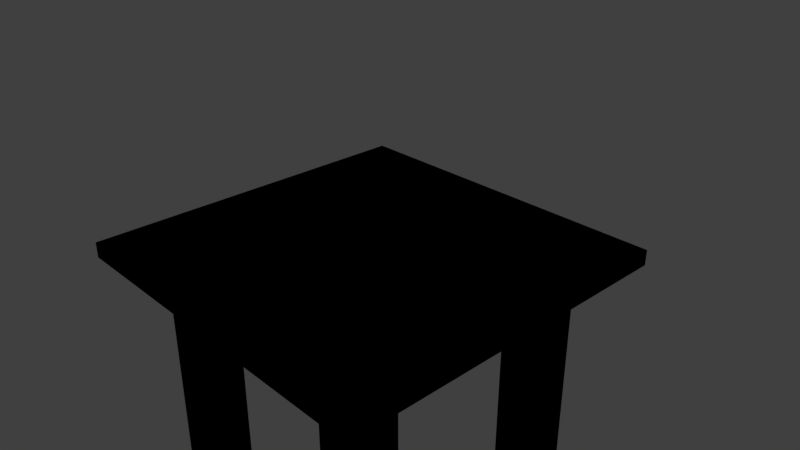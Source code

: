 # Source: scene.blend  (saved by Blender 2.79.0; exported with 4.5.12 LTS)
import bpy
from mathutils import Matrix  # noqa: F401  (used for matrix-valued properties, if any)

bpy.ops.wm.read_factory_settings(use_empty=True)
scene = bpy.context.scene
scene.name = 'Scene'

# ---- collections
col_collection_1 = bpy.data.collections.new('Collection 1'); scene.collection.children.link(col_collection_1)
col_collection_1.hide_render = True
col_collection_1.hide_viewport = True
col_collection_2 = bpy.data.collections.new('Collection 2'); scene.collection.children.link(col_collection_2)

# ---- materials (node trees are filled in below, after node groups)
mat_material_002 = bpy.data.materials.new('Material.002')
mat_material_002.alpha_threshold = 0.0
mat_material_002.use_transparent_shadow = False
mat_material_002.roughness = 0.5

# ---- material node trees

# ---- world
world_world = bpy.data.worlds.new('World'); scene.world = world_world
world_world.color = (0.05088, 0.05088, 0.05088)
world_world.use_sun_shadow = False
world_world.sun_shadow_jitter_overblur = 0.0
world_world.cycles.sampling_method = 'MANUAL'

# ---- cameras
cam_camera = bpy.data.cameras.new('Camera')
cam_camera.clip_end = 100.0
cam_camera.lens = 35.0
cam_camera.sensor_width = 32.0
cam_camera.sensor_height = 18.0
cam_camera.ortho_scale = 7.314
cam_camera.dof.focus_distance = 0.0
cam_camera.dof.aperture_fstop = 128.0

# ---- lights
light_lamp = bpy.data.lights.new('Lamp', 'POINT')
light_lamp.transmission_factor = 0.0
light_lamp.cutoff_distance = 30.0
light_lamp.energy = 100.0
light_lamp.shadow_buffer_clip_start = 1.001
light_lamp.shadow_soft_size = 0.1
light_lamp.shadow_maximum_resolution = 0.006
light_lamp.use_absolute_resolution = True

# ---- meshes
me_torus_001 = bpy.data.meshes.new('Torus.001')
me_torus_001.from_pydata([(1.55, 0.0, 0.0), (1.476, 0.0, 0.275), (1.275, 0.0, 0.4763), (1.0, 0.0, 0.55), (0.725, 0.0, 0.4763), (0.5237, 0.0, 0.275), (0.45, 0.0, 6.736e-17), (1.537, 0.2023, 0.0), (1.464, 0.1927, 0.275), (1.264, 0.1664, 0.4763), (0.9914, 0.1305, 0.55), (0.7188, 0.09463, 0.4763), (0.5192, 0.06835, 0.275), (0.4462, 0.05874, 6.736e-17), (1.497, 0.4012, 0.0), (1.426, 0.3821, 0.275), (1.232, 0.33, 0.4763), (0.9659, 0.2588, 0.55), (0.7003, 0.1876, 0.4763), (0.5058, 0.1355, 0.275), (0.4347, 0.1165, 6.736e-17), (1.432, 0.5932, 0.0), (1.364, 0.565, 0.275), (1.178, 0.4879, 0.4763), (0.9239, 0.3827, 0.55), (0.6698, 0.2774, 0.4763), (0.4838, 0.2004, 0.275), (0.4157, 0.1722, 6.736e-17), (1.342, 0.775, 0.0), (1.279, 0.7382, 0.275), (1.104, 0.6375, 0.4763), (0.866, 0.5, 0.55), (0.6279, 0.3625, 0.4763), (0.4535, 0.2618, 0.275), (0.3897, 0.225, 6.736e-17), (1.23, 0.9436, 0.0), (1.171, 0.8987, 0.275), (1.012, 0.7762, 0.4763), (0.7934, 0.6088, 0.55), (0.5752, 0.4414, 0.4763), (0.4155, 0.3188, 0.275), (0.357, 0.2739, 6.736e-17), (1.096, 1.096, 0.0), (1.044, 1.044, 0.275), (0.9016, 0.9016, 0.4763), (0.7071, 0.7071, 0.55), (0.5127, 0.5127, 0.4763), (0.3703, 0.3703, 0.275), (0.3182, 0.3182, 6.736e-17), (0.9436, 1.23, 0.0), (0.8987, 1.171, 0.275), (0.7762, 1.012, 0.4763), (0.6088, 0.7934, 0.55), (0.4414, 0.5752, 0.4763), (0.3188, 0.4155, 0.275), (0.2739, 0.357, 6.736e-17), (0.775, 1.342, 0.0), (0.7382, 1.279, 0.275), (0.6375, 1.104, 0.4763), (0.5, 0.866, 0.55), (0.3625, 0.6279, 0.4763), (0.2618, 0.4535, 0.275), (0.225, 0.3897, 6.736e-17), (0.5932, 1.432, 0.0), (0.565, 1.364, 0.275), (0.4879, 1.178, 0.4763), (0.3827, 0.9239, 0.55), (0.2774, 0.6698, 0.4763), (0.2004, 0.4838, 0.275), (0.1722, 0.4157, 6.736e-17), (0.4012, 1.497, 0.0), (0.3821, 1.426, 0.275), (0.33, 1.232, 0.4763), (0.2588, 0.9659, 0.55), (0.1876, 0.7003, 0.4763), (0.1355, 0.5058, 0.275), (0.1165, 0.4347, 6.736e-17), (0.2023, 1.537, 0.0), (0.1927, 1.464, 0.275), (0.1664, 1.264, 0.4763), (0.1305, 0.9914, 0.55), (0.09463, 0.7188, 0.4763), (0.06835, 0.5192, 0.275), (0.05874, 0.4462, 6.736e-17), (1.17e-07, 1.55, 0.0), (1.115e-07, 1.476, 0.275), (9.626e-08, 1.275, 0.4763), (7.55e-08, 1.0, 0.55), (5.474e-08, 0.725, 0.4763), (3.954e-08, 0.5237, 0.275), (3.397e-08, 0.45, 6.736e-17), (-0.2023, 1.537, 0.0), (-0.1927, 1.464, 0.275), (-0.1664, 1.264, 0.4763), (-0.1305, 0.9914, 0.55), (-0.09463, 0.7188, 0.4763), (-0.06835, 0.5192, 0.275), (-0.05874, 0.4462, 6.736e-17), (-0.4012, 1.497, 0.0), (-0.3821, 1.426, 0.275), (-0.33, 1.232, 0.4763), (-0.2588, 0.9659, 0.55), (-0.1876, 0.7003, 0.4763), (-0.1355, 0.5058, 0.275), (-0.1165, 0.4347, 6.736e-17), (-0.5932, 1.432, 0.0), (-0.565, 1.364, 0.275), (-0.4879, 1.178, 0.4763), (-0.3827, 0.9239, 0.55), (-0.2774, 0.6698, 0.4763), (-0.2004, 0.4838, 0.275), (-0.1722, 0.4157, 6.736e-17), (-0.775, 1.342, 0.0), (-0.7382, 1.279, 0.275), (-0.6375, 1.104, 0.4763), (-0.5, 0.866, 0.55), (-0.3625, 0.6279, 0.4763), (-0.2618, 0.4535, 0.275), (-0.225, 0.3897, 6.736e-17), (-0.9436, 1.23, 0.0), (-0.8987, 1.171, 0.275), (-0.7762, 1.012, 0.4763), (-0.6088, 0.7934, 0.55), (-0.4414, 0.5752, 0.4763), (-0.3188, 0.4155, 0.275), (-0.2739, 0.357, 6.736e-17), (-1.096, 1.096, 0.0), (-1.044, 1.044, 0.275), (-0.9016, 0.9016, 0.4763), (-0.7071, 0.7071, 0.55), (-0.5127, 0.5127, 0.4763), (-0.3703, 0.3703, 0.275), (-0.3182, 0.3182, 6.736e-17), (-1.23, 0.9436, 0.0), (-1.171, 0.8987, 0.275), (-1.012, 0.7762, 0.4763), (-0.7934, 0.6088, 0.55), (-0.5752, 0.4414, 0.4763), (-0.4155, 0.3188, 0.275), (-0.357, 0.2739, 6.736e-17), (-1.342, 0.775, 0.0), (-1.279, 0.7382, 0.275), (-1.104, 0.6375, 0.4763), (-0.866, 0.5, 0.55), (-0.6279, 0.3625, 0.4763), (-0.4535, 0.2618, 0.275), (-0.3897, 0.225, 6.736e-17), (-1.432, 0.5932, 0.0), (-1.364, 0.565, 0.275), (-1.178, 0.4879, 0.4763), (-0.9239, 0.3827, 0.55), (-0.6698, 0.2774, 0.4763), (-0.4838, 0.2004, 0.275), (-0.4157, 0.1722, 6.736e-17), (-1.497, 0.4012, 0.0), (-1.426, 0.3821, 0.275), (-1.232, 0.33, 0.4763), (-0.9659, 0.2588, 0.55), (-0.7003, 0.1876, 0.4763), (-0.5058, 0.1355, 0.275), (-0.4347, 0.1165, 6.736e-17), (-1.537, 0.2023, 0.0), (-1.464, 0.1927, 0.275), (-1.264, 0.1664, 0.4763), (-0.9914, 0.1305, 0.55), (-0.7188, 0.09463, 0.4763), (-0.5192, 0.06835, 0.275), (-0.4462, 0.05874, 6.736e-17), (-1.55, 1.355e-07, 0.0), (-1.476, 1.291e-07, 0.275), (-1.275, 1.115e-07, 0.4763), (-1.0, 8.742e-08, 0.55), (-0.725, 6.338e-08, 0.4763), (-0.5237, 4.578e-08, 0.275), (-0.45, 3.934e-08, 6.736e-17), (-1.537, -0.2023, 0.0), (-1.464, -0.1927, 0.275), (-1.264, -0.1664, 0.4763), (-0.9914, -0.1305, 0.55), (-0.7188, -0.09463, 0.4763), (-0.5192, -0.06835, 0.275), (-0.4462, -0.05874, 6.736e-17), (-1.497, -0.4012, 0.0), (-1.426, -0.3821, 0.275), (-1.232, -0.33, 0.4763), (-0.9659, -0.2588, 0.55), (-0.7003, -0.1876, 0.4763), (-0.5058, -0.1355, 0.275), (-0.4347, -0.1165, 6.736e-17), (-1.432, -0.5932, 0.0), (-1.364, -0.565, 0.275), (-1.178, -0.4879, 0.4763), (-0.9239, -0.3827, 0.55), (-0.6698, -0.2774, 0.4763), (-0.4838, -0.2004, 0.275), (-0.4157, -0.1722, 6.736e-17), (-1.342, -0.775, 0.0), (-1.279, -0.7382, 0.275), (-1.104, -0.6375, 0.4763), (-0.866, -0.5, 0.55), (-0.6279, -0.3625, 0.4763), (-0.4535, -0.2618, 0.275), (-0.3897, -0.225, 6.736e-17), (-1.23, -0.9436, 0.0), (-1.171, -0.8987, 0.275), (-1.012, -0.7762, 0.4763), (-0.7934, -0.6088, 0.55), (-0.5752, -0.4414, 0.4763), (-0.4155, -0.3188, 0.275), (-0.357, -0.2739, 6.736e-17), (-1.096, -1.096, 0.0), (-1.044, -1.044, 0.275), (-0.9016, -0.9016, 0.4763), (-0.7071, -0.7071, 0.55), (-0.5127, -0.5127, 0.4763), (-0.3703, -0.3703, 0.275), (-0.3182, -0.3182, 6.736e-17), (-0.9436, -1.23, 0.0), (-0.8987, -1.171, 0.275), (-0.7762, -1.012, 0.4763), (-0.6088, -0.7934, 0.55), (-0.4414, -0.5752, 0.4763), (-0.3188, -0.4155, 0.275), (-0.2739, -0.357, 6.736e-17), (-0.775, -1.342, 0.0), (-0.7382, -1.279, 0.275), (-0.6375, -1.104, 0.4763), (-0.5, -0.866, 0.55), (-0.3625, -0.6279, 0.4763), (-0.2618, -0.4535, 0.275), (-0.225, -0.3897, 6.736e-17), (-0.5932, -1.432, 0.0), (-0.565, -1.364, 0.275), (-0.4879, -1.178, 0.4763), (-0.3827, -0.9239, 0.55), (-0.2774, -0.6698, 0.4763), (-0.2004, -0.4838, 0.275), (-0.1722, -0.4157, 6.736e-17), (-0.4012, -1.497, 0.0), (-0.3821, -1.426, 0.275), (-0.33, -1.232, 0.4763), (-0.2588, -0.9659, 0.55), (-0.1876, -0.7003, 0.4763), (-0.1355, -0.5058, 0.275), (-0.1165, -0.4347, 6.736e-17), (-0.2023, -1.537, 0.0), (-0.1927, -1.464, 0.275), (-0.1664, -1.264, 0.4763), (-0.1305, -0.9914, 0.55), (-0.09463, -0.7188, 0.4763), (-0.06836, -0.5192, 0.275), (-0.05874, -0.4462, 6.736e-17), (1.17e-07, -1.55, 0.0), (1.115e-07, -1.476, 0.275), (9.626e-08, -1.275, 0.4763), (7.55e-08, -1.0, 0.55), (5.474e-08, -0.725, 0.4763), (3.954e-08, -0.5237, 0.275), (3.397e-08, -0.45, 6.736e-17), (0.2023, -1.537, 0.0), (0.1927, -1.464, 0.275), (0.1664, -1.264, 0.4763), (0.1305, -0.9914, 0.55), (0.09463, -0.7188, 0.4763), (0.06835, -0.5192, 0.275), (0.05874, -0.4462, 6.736e-17), (0.4012, -1.497, 0.0), (0.3821, -1.426, 0.275), (0.33, -1.232, 0.4763), (0.2588, -0.9659, 0.55), (0.1876, -0.7003, 0.4763), (0.1355, -0.5058, 0.275), (0.1165, -0.4347, 6.736e-17), (0.5932, -1.432, 0.0), (0.565, -1.364, 0.275), (0.4879, -1.178, 0.4763), (0.3827, -0.9239, 0.55), (0.2774, -0.6698, 0.4763), (0.2004, -0.4838, 0.275), (0.1722, -0.4157, 6.736e-17), (0.775, -1.342, 0.0), (0.7382, -1.279, 0.275), (0.6375, -1.104, 0.4763), (0.5, -0.866, 0.55), (0.3625, -0.6279, 0.4763), (0.2618, -0.4535, 0.275), (0.225, -0.3897, 6.736e-17), (0.9436, -1.23, 0.0), (0.8987, -1.171, 0.275), (0.7762, -1.012, 0.4763), (0.6088, -0.7934, 0.55), (0.4414, -0.5752, 0.4763), (0.3188, -0.4155, 0.275), (0.2739, -0.357, 6.736e-17), (1.096, -1.096, 0.0), (1.044, -1.044, 0.275), (0.9016, -0.9016, 0.4763), (0.7071, -0.7071, 0.55), (0.5127, -0.5127, 0.4763), (0.3703, -0.3703, 0.275), (0.3182, -0.3182, 6.736e-17), (1.23, -0.9436, 0.0), (1.171, -0.8987, 0.275), (1.012, -0.7762, 0.4763), (0.7934, -0.6088, 0.55), (0.5752, -0.4414, 0.4763), (0.4155, -0.3188, 0.275), (0.357, -0.2739, 6.736e-17), (1.342, -0.775, 0.0), (1.279, -0.7382, 0.275), (1.104, -0.6375, 0.4763), (0.866, -0.5, 0.55), (0.6279, -0.3625, 0.4763), (0.4535, -0.2618, 0.275), (0.3897, -0.225, 6.736e-17), (1.432, -0.5932, 0.0), (1.364, -0.565, 0.275), (1.178, -0.4879, 0.4763), (0.9239, -0.3827, 0.55), (0.6698, -0.2774, 0.4763), (0.4838, -0.2004, 0.275), (0.4157, -0.1722, 6.736e-17), (1.497, -0.4012, 0.0), (1.426, -0.3821, 0.275), (1.232, -0.33, 0.4763), (0.9659, -0.2588, 0.55), (0.7003, -0.1876, 0.4763), (0.5058, -0.1355, 0.275), (0.4347, -0.1165, 6.736e-17), (1.537, -0.2023, 0.0), (1.464, -0.1927, 0.275), (1.264, -0.1664, 0.4763), (0.9914, -0.1305, 0.55), (0.7188, -0.09463, 0.4763), (0.5192, -0.06835, 0.275), (0.4462, -0.05874, 6.736e-17)], [], [(0, 7, 8, 1), (1, 8, 9, 2), (2, 9, 10, 3), (3, 10, 11, 4), (4, 11, 12, 5), (5, 12, 13, 6), (7, 14, 15, 8), (8, 15, 16, 9), (9, 16, 17, 10), (10, 17, 18, 11), (11, 18, 19, 12), (12, 19, 20, 13), (14, 21, 22, 15), (15, 22, 23, 16), (16, 23, 24, 17), (17, 24, 25, 18), (18, 25, 26, 19), (19, 26, 27, 20), (21, 28, 29, 22), (22, 29, 30, 23), (23, 30, 31, 24), (24, 31, 32, 25), (25, 32, 33, 26), (26, 33, 34, 27), (28, 35, 36, 29), (29, 36, 37, 30), (30, 37, 38, 31), (31, 38, 39, 32), (32, 39, 40, 33), (33, 40, 41, 34), (35, 42, 43, 36), (36, 43, 44, 37), (37, 44, 45, 38), (38, 45, 46, 39), (39, 46, 47, 40), (40, 47, 48, 41), (42, 49, 50, 43), (43, 50, 51, 44), (44, 51, 52, 45), (45, 52, 53, 46), (46, 53, 54, 47), (47, 54, 55, 48), (49, 56, 57, 50), (50, 57, 58, 51), (51, 58, 59, 52), (52, 59, 60, 53), (53, 60, 61, 54), (54, 61, 62, 55), (56, 63, 64, 57), (57, 64, 65, 58), (58, 65, 66, 59), (59, 66, 67, 60), (60, 67, 68, 61), (61, 68, 69, 62), (63, 70, 71, 64), (64, 71, 72, 65), (65, 72, 73, 66), (66, 73, 74, 67), (67, 74, 75, 68), (68, 75, 76, 69), (70, 77, 78, 71), (71, 78, 79, 72), (72, 79, 80, 73), (73, 80, 81, 74), (74, 81, 82, 75), (75, 82, 83, 76), (77, 84, 85, 78), (78, 85, 86, 79), (79, 86, 87, 80), (80, 87, 88, 81), (81, 88, 89, 82), (82, 89, 90, 83), (84, 91, 92, 85), (85, 92, 93, 86), (86, 93, 94, 87), (87, 94, 95, 88), (88, 95, 96, 89), (89, 96, 97, 90), (91, 98, 99, 92), (92, 99, 100, 93), (93, 100, 101, 94), (94, 101, 102, 95), (95, 102, 103, 96), (96, 103, 104, 97), (98, 105, 106, 99), (99, 106, 107, 100), (100, 107, 108, 101), (101, 108, 109, 102), (102, 109, 110, 103), (103, 110, 111, 104), (105, 112, 113, 106), (106, 113, 114, 107), (107, 114, 115, 108), (108, 115, 116, 109), (109, 116, 117, 110), (110, 117, 118, 111), (112, 119, 120, 113), (113, 120, 121, 114), (114, 121, 122, 115), (115, 122, 123, 116), (116, 123, 124, 117), (117, 124, 125, 118), (119, 126, 127, 120), (120, 127, 128, 121), (121, 128, 129, 122), (122, 129, 130, 123), (123, 130, 131, 124), (124, 131, 132, 125), (126, 133, 134, 127), (127, 134, 135, 128), (128, 135, 136, 129), (129, 136, 137, 130), (130, 137, 138, 131), (131, 138, 139, 132), (133, 140, 141, 134), (134, 141, 142, 135), (135, 142, 143, 136), (136, 143, 144, 137), (137, 144, 145, 138), (138, 145, 146, 139), (140, 147, 148, 141), (141, 148, 149, 142), (142, 149, 150, 143), (143, 150, 151, 144), (144, 151, 152, 145), (145, 152, 153, 146), (147, 154, 155, 148), (148, 155, 156, 149), (149, 156, 157, 150), (150, 157, 158, 151), (151, 158, 159, 152), (152, 159, 160, 153), (154, 161, 162, 155), (155, 162, 163, 156), (156, 163, 164, 157), (157, 164, 165, 158), (158, 165, 166, 159), (159, 166, 167, 160), (161, 168, 169, 162), (162, 169, 170, 163), (163, 170, 171, 164), (164, 171, 172, 165), (165, 172, 173, 166), (166, 173, 174, 167), (168, 175, 176, 169), (169, 176, 177, 170), (170, 177, 178, 171), (171, 178, 179, 172), (172, 179, 180, 173), (173, 180, 181, 174), (175, 182, 183, 176), (176, 183, 184, 177), (177, 184, 185, 178), (178, 185, 186, 179), (179, 186, 187, 180), (180, 187, 188, 181), (182, 189, 190, 183), (183, 190, 191, 184), (184, 191, 192, 185), (185, 192, 193, 186), (186, 193, 194, 187), (187, 194, 195, 188), (189, 196, 197, 190), (190, 197, 198, 191), (191, 198, 199, 192), (192, 199, 200, 193), (193, 200, 201, 194), (194, 201, 202, 195), (196, 203, 204, 197), (197, 204, 205, 198), (198, 205, 206, 199), (199, 206, 207, 200), (200, 207, 208, 201), (201, 208, 209, 202), (203, 210, 211, 204), (204, 211, 212, 205), (205, 212, 213, 206), (206, 213, 214, 207), (207, 214, 215, 208), (208, 215, 216, 209), (210, 217, 218, 211), (211, 218, 219, 212), (212, 219, 220, 213), (213, 220, 221, 214), (214, 221, 222, 215), (215, 222, 223, 216), (217, 224, 225, 218), (218, 225, 226, 219), (219, 226, 227, 220), (220, 227, 228, 221), (221, 228, 229, 222), (222, 229, 230, 223), (224, 231, 232, 225), (225, 232, 233, 226), (226, 233, 234, 227), (227, 234, 235, 228), (228, 235, 236, 229), (229, 236, 237, 230), (231, 238, 239, 232), (232, 239, 240, 233), (233, 240, 241, 234), (234, 241, 242, 235), (235, 242, 243, 236), (236, 243, 244, 237), (238, 245, 246, 239), (239, 246, 247, 240), (240, 247, 248, 241), (241, 248, 249, 242), (242, 249, 250, 243), (243, 250, 251, 244), (245, 252, 253, 246), (246, 253, 254, 247), (247, 254, 255, 248), (248, 255, 256, 249), (249, 256, 257, 250), (250, 257, 258, 251), (252, 259, 260, 253), (253, 260, 261, 254), (254, 261, 262, 255), (255, 262, 263, 256), (256, 263, 264, 257), (257, 264, 265, 258), (259, 266, 267, 260), (260, 267, 268, 261), (261, 268, 269, 262), (262, 269, 270, 263), (263, 270, 271, 264), (264, 271, 272, 265), (266, 273, 274, 267), (267, 274, 275, 268), (268, 275, 276, 269), (269, 276, 277, 270), (270, 277, 278, 271), (271, 278, 279, 272), (273, 280, 281, 274), (274, 281, 282, 275), (275, 282, 283, 276), (276, 283, 284, 277), (277, 284, 285, 278), (278, 285, 286, 279), (280, 287, 288, 281), (281, 288, 289, 282), (282, 289, 290, 283), (283, 290, 291, 284), (284, 291, 292, 285), (285, 292, 293, 286), (287, 294, 295, 288), (288, 295, 296, 289), (289, 296, 297, 290), (290, 297, 298, 291), (291, 298, 299, 292), (292, 299, 300, 293), (294, 301, 302, 295), (295, 302, 303, 296), (296, 303, 304, 297), (297, 304, 305, 298), (298, 305, 306, 299), (299, 306, 307, 300), (301, 308, 309, 302), (302, 309, 310, 303), (303, 310, 311, 304), (304, 311, 312, 305), (305, 312, 313, 306), (306, 313, 314, 307), (308, 315, 316, 309), (309, 316, 317, 310), (310, 317, 318, 311), (311, 318, 319, 312), (312, 319, 320, 313), (313, 320, 321, 314), (315, 322, 323, 316), (316, 323, 324, 317), (317, 324, 325, 318), (318, 325, 326, 319), (319, 326, 327, 320), (320, 327, 328, 321), (322, 329, 330, 323), (323, 330, 331, 324), (324, 331, 332, 325), (325, 332, 333, 326), (326, 333, 334, 327), (327, 334, 335, 328), (329, 0, 1, 330), (330, 1, 2, 331), (331, 2, 3, 332), (332, 3, 4, 333), (333, 4, 5, 334), (334, 5, 6, 335)])
me_torus_001.use_remesh_preserve_volume = False
me_torus_001.use_remesh_preserve_attributes = False
me_torus_001.use_mirror_vertex_groups = False
me_torus_001.update()
me_torus = bpy.data.meshes.new('Torus')
me_torus.from_pydata([(1.55, 0.0, 0.0), (0.45, 0.0, 6.736e-17), (0.5237, 0.0, -0.275), (0.725, 0.0, -0.4763), (1.0, 0.0, -0.55), (1.275, 0.0, -0.4763), (1.476, 0.0, -0.275), (1.537, 0.2023, 0.0), (0.4462, 0.05874, 6.736e-17), (0.5192, 0.06835, -0.275), (0.7188, 0.09463, -0.4763), (0.9914, 0.1305, -0.55), (1.264, 0.1664, -0.4763), (1.464, 0.1927, -0.275), (1.497, 0.4012, 0.0), (0.4347, 0.1165, 6.736e-17), (0.5058, 0.1355, -0.275), (0.7003, 0.1876, -0.4763), (0.9659, 0.2588, -0.55), (1.232, 0.33, -0.4763), (1.426, 0.3821, -0.275), (1.432, 0.5932, 0.0), (0.4157, 0.1722, 6.736e-17), (0.4838, 0.2004, -0.275), (0.6698, 0.2774, -0.4763), (0.9239, 0.3827, -0.55), (1.178, 0.4879, -0.4763), (1.364, 0.565, -0.275), (1.342, 0.775, 0.0), (0.3897, 0.225, 6.736e-17), (0.4535, 0.2618, -0.275), (0.6279, 0.3625, -0.4763), (0.866, 0.5, -0.55), (1.104, 0.6375, -0.4763), (1.279, 0.7382, -0.275), (1.23, 0.9436, 0.0), (0.357, 0.2739, 6.736e-17), (0.4155, 0.3188, -0.275), (0.5752, 0.4414, -0.4763), (0.7934, 0.6088, -0.55), (1.012, 0.7762, -0.4763), (1.171, 0.8987, -0.275), (1.096, 1.096, 0.0), (0.3182, 0.3182, 6.736e-17), (0.3703, 0.3703, -0.275), (0.5127, 0.5127, -0.4763), (0.7071, 0.7071, -0.55), (0.9016, 0.9016, -0.4763), (1.044, 1.044, -0.275), (0.9436, 1.23, 0.0), (0.2739, 0.357, 6.736e-17), (0.3188, 0.4155, -0.275), (0.4414, 0.5752, -0.4763), (0.6088, 0.7934, -0.55), (0.7762, 1.012, -0.4763), (0.8987, 1.171, -0.275), (0.775, 1.342, 0.0), (0.225, 0.3897, 6.736e-17), (0.2618, 0.4535, -0.275), (0.3625, 0.6279, -0.4763), (0.5, 0.866, -0.55), (0.6375, 1.104, -0.4763), (0.7382, 1.279, -0.275), (0.5932, 1.432, 0.0), (0.1722, 0.4157, 6.736e-17), (0.2004, 0.4838, -0.275), (0.2774, 0.6698, -0.4763), (0.3827, 0.9239, -0.55), (0.4879, 1.178, -0.4763), (0.565, 1.364, -0.275), (0.4012, 1.497, 0.0), (0.1165, 0.4347, 6.736e-17), (0.1355, 0.5058, -0.275), (0.1876, 0.7003, -0.4763), (0.2588, 0.9659, -0.55), (0.33, 1.232, -0.4763), (0.3821, 1.426, -0.275), (0.2023, 1.537, 0.0), (0.05874, 0.4462, 6.736e-17), (0.06835, 0.5192, -0.275), (0.09463, 0.7188, -0.4763), (0.1305, 0.9914, -0.55), (0.1664, 1.264, -0.4763), (0.1927, 1.464, -0.275), (1.17e-07, 1.55, 0.0), (3.397e-08, 0.45, 6.736e-17), (3.954e-08, 0.5237, -0.275), (5.474e-08, 0.725, -0.4763), (7.55e-08, 1.0, -0.55), (9.626e-08, 1.275, -0.4763), (1.115e-07, 1.476, -0.275), (-0.2023, 1.537, 0.0), (-0.05874, 0.4462, 6.736e-17), (-0.06835, 0.5192, -0.275), (-0.09463, 0.7188, -0.4763), (-0.1305, 0.9914, -0.55), (-0.1664, 1.264, -0.4763), (-0.1927, 1.464, -0.275), (-0.4012, 1.497, 0.0), (-0.1165, 0.4347, 6.736e-17), (-0.1355, 0.5058, -0.275), (-0.1876, 0.7003, -0.4763), (-0.2588, 0.9659, -0.55), (-0.33, 1.232, -0.4763), (-0.3821, 1.426, -0.275), (-0.5932, 1.432, 0.0), (-0.1722, 0.4157, 6.736e-17), (-0.2004, 0.4838, -0.275), (-0.2774, 0.6698, -0.4763), (-0.3827, 0.9239, -0.55), (-0.4879, 1.178, -0.4763), (-0.565, 1.364, -0.275), (-0.775, 1.342, 0.0), (-0.225, 0.3897, 6.736e-17), (-0.2618, 0.4535, -0.275), (-0.3625, 0.6279, -0.4763), (-0.5, 0.866, -0.55), (-0.6375, 1.104, -0.4763), (-0.7382, 1.279, -0.275), (-0.9436, 1.23, 0.0), (-0.2739, 0.357, 6.736e-17), (-0.3188, 0.4155, -0.275), (-0.4414, 0.5752, -0.4763), (-0.6088, 0.7934, -0.55), (-0.7762, 1.012, -0.4763), (-0.8987, 1.171, -0.275), (-1.096, 1.096, 0.0), (-0.3182, 0.3182, 6.736e-17), (-0.3703, 0.3703, -0.275), (-0.5127, 0.5127, -0.4763), (-0.7071, 0.7071, -0.55), (-0.9016, 0.9016, -0.4763), (-1.044, 1.044, -0.275), (-1.23, 0.9436, 0.0), (-0.357, 0.2739, 6.736e-17), (-0.4155, 0.3188, -0.275), (-0.5752, 0.4414, -0.4763), (-0.7934, 0.6088, -0.55), (-1.012, 0.7762, -0.4763), (-1.171, 0.8987, -0.275), (-1.342, 0.775, 0.0), (-0.3897, 0.225, 6.736e-17), (-0.4535, 0.2618, -0.275), (-0.6279, 0.3625, -0.4763), (-0.866, 0.5, -0.55), (-1.104, 0.6375, -0.4763), (-1.279, 0.7382, -0.275), (-1.432, 0.5932, 0.0), (-0.4157, 0.1722, 6.736e-17), (-0.4838, 0.2004, -0.275), (-0.6698, 0.2774, -0.4763), (-0.9239, 0.3827, -0.55), (-1.178, 0.4879, -0.4763), (-1.364, 0.565, -0.275), (-1.497, 0.4012, 0.0), (-0.4347, 0.1165, 6.736e-17), (-0.5058, 0.1355, -0.275), (-0.7003, 0.1876, -0.4763), (-0.9659, 0.2588, -0.55), (-1.232, 0.33, -0.4763), (-1.426, 0.3821, -0.275), (-1.537, 0.2023, 0.0), (-0.4462, 0.05874, 6.736e-17), (-0.5192, 0.06835, -0.275), (-0.7188, 0.09463, -0.4763), (-0.9914, 0.1305, -0.55), (-1.264, 0.1664, -0.4763), (-1.464, 0.1927, -0.275), (-1.55, 1.355e-07, 0.0), (-0.45, 3.934e-08, 6.736e-17), (-0.5237, 4.578e-08, -0.275), (-0.725, 6.338e-08, -0.4763), (-1.0, 8.742e-08, -0.55), (-1.275, 1.115e-07, -0.4763), (-1.476, 1.291e-07, -0.275), (-1.537, -0.2023, 0.0), (-0.4462, -0.05874, 6.736e-17), (-0.5192, -0.06835, -0.275), (-0.7188, -0.09463, -0.4763), (-0.9914, -0.1305, -0.55), (-1.264, -0.1664, -0.4763), (-1.464, -0.1927, -0.275), (-1.497, -0.4012, 0.0), (-0.4347, -0.1165, 6.736e-17), (-0.5058, -0.1355, -0.275), (-0.7003, -0.1876, -0.4763), (-0.9659, -0.2588, -0.55), (-1.232, -0.33, -0.4763), (-1.426, -0.3821, -0.275), (-1.432, -0.5932, 0.0), (-0.4157, -0.1722, 6.736e-17), (-0.4838, -0.2004, -0.275), (-0.6698, -0.2774, -0.4763), (-0.9239, -0.3827, -0.55), (-1.178, -0.4879, -0.4763), (-1.364, -0.565, -0.275), (-1.342, -0.775, 0.0), (-0.3897, -0.225, 6.736e-17), (-0.4535, -0.2618, -0.275), (-0.6279, -0.3625, -0.4763), (-0.866, -0.5, -0.55), (-1.104, -0.6375, -0.4763), (-1.279, -0.7382, -0.275), (-1.23, -0.9436, 0.0), (-0.357, -0.2739, 6.736e-17), (-0.4155, -0.3188, -0.275), (-0.5752, -0.4414, -0.4763), (-0.7934, -0.6088, -0.55), (-1.012, -0.7762, -0.4763), (-1.171, -0.8987, -0.275), (-1.096, -1.096, 0.0), (-0.3182, -0.3182, 6.736e-17), (-0.3703, -0.3703, -0.275), (-0.5127, -0.5127, -0.4763), (-0.7071, -0.7071, -0.55), (-0.9016, -0.9016, -0.4763), (-1.044, -1.044, -0.275), (-0.9436, -1.23, 0.0), (-0.2739, -0.357, 6.736e-17), (-0.3188, -0.4155, -0.275), (-0.4414, -0.5752, -0.4763), (-0.6088, -0.7934, -0.55), (-0.7762, -1.012, -0.4763), (-0.8987, -1.171, -0.275), (-0.775, -1.342, 0.0), (-0.225, -0.3897, 6.736e-17), (-0.2618, -0.4535, -0.275), (-0.3625, -0.6279, -0.4763), (-0.5, -0.866, -0.55), (-0.6375, -1.104, -0.4763), (-0.7382, -1.279, -0.275), (-0.5932, -1.432, 0.0), (-0.1722, -0.4157, 6.736e-17), (-0.2004, -0.4838, -0.275), (-0.2774, -0.6698, -0.4763), (-0.3827, -0.9239, -0.55), (-0.4879, -1.178, -0.4763), (-0.565, -1.364, -0.275), (-0.4012, -1.497, 0.0), (-0.1165, -0.4347, 6.736e-17), (-0.1355, -0.5058, -0.275), (-0.1876, -0.7003, -0.4763), (-0.2588, -0.9659, -0.55), (-0.33, -1.232, -0.4763), (-0.3821, -1.426, -0.275), (-0.2023, -1.537, 0.0), (-0.05874, -0.4462, 6.736e-17), (-0.06836, -0.5192, -0.275), (-0.09463, -0.7188, -0.4763), (-0.1305, -0.9914, -0.55), (-0.1664, -1.264, -0.4763), (-0.1927, -1.464, -0.275), (1.17e-07, -1.55, 0.0), (3.397e-08, -0.45, 6.736e-17), (3.954e-08, -0.5237, -0.275), (5.474e-08, -0.725, -0.4763), (7.55e-08, -1.0, -0.55), (9.626e-08, -1.275, -0.4763), (1.115e-07, -1.476, -0.275), (0.2023, -1.537, 0.0), (0.05874, -0.4462, 6.736e-17), (0.06835, -0.5192, -0.275), (0.09463, -0.7188, -0.4763), (0.1305, -0.9914, -0.55), (0.1664, -1.264, -0.4763), (0.1927, -1.464, -0.275), (0.4012, -1.497, 0.0), (0.1165, -0.4347, 6.736e-17), (0.1355, -0.5058, -0.275), (0.1876, -0.7003, -0.4763), (0.2588, -0.9659, -0.55), (0.33, -1.232, -0.4763), (0.3821, -1.426, -0.275), (0.5932, -1.432, 0.0), (0.1722, -0.4157, 6.736e-17), (0.2004, -0.4838, -0.275), (0.2774, -0.6698, -0.4763), (0.3827, -0.9239, -0.55), (0.4879, -1.178, -0.4763), (0.565, -1.364, -0.275), (0.775, -1.342, 0.0), (0.225, -0.3897, 6.736e-17), (0.2618, -0.4535, -0.275), (0.3625, -0.6279, -0.4763), (0.5, -0.866, -0.55), (0.6375, -1.104, -0.4763), (0.7382, -1.279, -0.275), (0.9436, -1.23, 0.0), (0.2739, -0.357, 6.736e-17), (0.3188, -0.4155, -0.275), (0.4414, -0.5752, -0.4763), (0.6088, -0.7934, -0.55), (0.7762, -1.012, -0.4763), (0.8987, -1.171, -0.275), (1.096, -1.096, 0.0), (0.3182, -0.3182, 6.736e-17), (0.3703, -0.3703, -0.275), (0.5127, -0.5127, -0.4763), (0.7071, -0.7071, -0.55), (0.9016, -0.9016, -0.4763), (1.044, -1.044, -0.275), (1.23, -0.9436, 0.0), (0.357, -0.2739, 6.736e-17), (0.4155, -0.3188, -0.275), (0.5752, -0.4414, -0.4763), (0.7934, -0.6088, -0.55), (1.012, -0.7762, -0.4763), (1.171, -0.8987, -0.275), (1.342, -0.775, 0.0), (0.3897, -0.225, 6.736e-17), (0.4535, -0.2618, -0.275), (0.6279, -0.3625, -0.4763), (0.866, -0.5, -0.55), (1.104, -0.6375, -0.4763), (1.279, -0.7382, -0.275), (1.432, -0.5932, 0.0), (0.4157, -0.1722, 6.736e-17), (0.4838, -0.2004, -0.275), (0.6698, -0.2774, -0.4763), (0.9239, -0.3827, -0.55), (1.178, -0.4879, -0.4763), (1.364, -0.565, -0.275), (1.497, -0.4012, 0.0), (0.4347, -0.1165, 6.736e-17), (0.5058, -0.1355, -0.275), (0.7003, -0.1876, -0.4763), (0.9659, -0.2588, -0.55), (1.232, -0.33, -0.4763), (1.426, -0.3821, -0.275), (1.537, -0.2023, 0.0), (0.4462, -0.05874, 6.736e-17), (0.5192, -0.06835, -0.275), (0.7188, -0.09463, -0.4763), (0.9914, -0.1305, -0.55), (1.264, -0.1664, -0.4763), (1.464, -0.1927, -0.275)], [], [(1, 8, 9, 2), (2, 9, 10, 3), (3, 10, 11, 4), (4, 11, 12, 5), (5, 12, 13, 6), (6, 13, 7, 0), (8, 15, 16, 9), (9, 16, 17, 10), (10, 17, 18, 11), (11, 18, 19, 12), (12, 19, 20, 13), (13, 20, 14, 7), (15, 22, 23, 16), (16, 23, 24, 17), (17, 24, 25, 18), (18, 25, 26, 19), (19, 26, 27, 20), (20, 27, 21, 14), (22, 29, 30, 23), (23, 30, 31, 24), (24, 31, 32, 25), (25, 32, 33, 26), (26, 33, 34, 27), (27, 34, 28, 21), (29, 36, 37, 30), (30, 37, 38, 31), (31, 38, 39, 32), (32, 39, 40, 33), (33, 40, 41, 34), (34, 41, 35, 28), (36, 43, 44, 37), (37, 44, 45, 38), (38, 45, 46, 39), (39, 46, 47, 40), (40, 47, 48, 41), (41, 48, 42, 35), (43, 50, 51, 44), (44, 51, 52, 45), (45, 52, 53, 46), (46, 53, 54, 47), (47, 54, 55, 48), (48, 55, 49, 42), (50, 57, 58, 51), (51, 58, 59, 52), (52, 59, 60, 53), (53, 60, 61, 54), (54, 61, 62, 55), (55, 62, 56, 49), (57, 64, 65, 58), (58, 65, 66, 59), (59, 66, 67, 60), (60, 67, 68, 61), (61, 68, 69, 62), (62, 69, 63, 56), (64, 71, 72, 65), (65, 72, 73, 66), (66, 73, 74, 67), (67, 74, 75, 68), (68, 75, 76, 69), (69, 76, 70, 63), (71, 78, 79, 72), (72, 79, 80, 73), (73, 80, 81, 74), (74, 81, 82, 75), (75, 82, 83, 76), (76, 83, 77, 70), (78, 85, 86, 79), (79, 86, 87, 80), (80, 87, 88, 81), (81, 88, 89, 82), (82, 89, 90, 83), (83, 90, 84, 77), (85, 92, 93, 86), (86, 93, 94, 87), (87, 94, 95, 88), (88, 95, 96, 89), (89, 96, 97, 90), (90, 97, 91, 84), (92, 99, 100, 93), (93, 100, 101, 94), (94, 101, 102, 95), (95, 102, 103, 96), (96, 103, 104, 97), (97, 104, 98, 91), (99, 106, 107, 100), (100, 107, 108, 101), (101, 108, 109, 102), (102, 109, 110, 103), (103, 110, 111, 104), (104, 111, 105, 98), (106, 113, 114, 107), (107, 114, 115, 108), (108, 115, 116, 109), (109, 116, 117, 110), (110, 117, 118, 111), (111, 118, 112, 105), (113, 120, 121, 114), (114, 121, 122, 115), (115, 122, 123, 116), (116, 123, 124, 117), (117, 124, 125, 118), (118, 125, 119, 112), (120, 127, 128, 121), (121, 128, 129, 122), (122, 129, 130, 123), (123, 130, 131, 124), (124, 131, 132, 125), (125, 132, 126, 119), (127, 134, 135, 128), (128, 135, 136, 129), (129, 136, 137, 130), (130, 137, 138, 131), (131, 138, 139, 132), (132, 139, 133, 126), (134, 141, 142, 135), (135, 142, 143, 136), (136, 143, 144, 137), (137, 144, 145, 138), (138, 145, 146, 139), (139, 146, 140, 133), (141, 148, 149, 142), (142, 149, 150, 143), (143, 150, 151, 144), (144, 151, 152, 145), (145, 152, 153, 146), (146, 153, 147, 140), (148, 155, 156, 149), (149, 156, 157, 150), (150, 157, 158, 151), (151, 158, 159, 152), (152, 159, 160, 153), (153, 160, 154, 147), (155, 162, 163, 156), (156, 163, 164, 157), (157, 164, 165, 158), (158, 165, 166, 159), (159, 166, 167, 160), (160, 167, 161, 154), (162, 169, 170, 163), (163, 170, 171, 164), (164, 171, 172, 165), (165, 172, 173, 166), (166, 173, 174, 167), (167, 174, 168, 161), (169, 176, 177, 170), (170, 177, 178, 171), (171, 178, 179, 172), (172, 179, 180, 173), (173, 180, 181, 174), (174, 181, 175, 168), (176, 183, 184, 177), (177, 184, 185, 178), (178, 185, 186, 179), (179, 186, 187, 180), (180, 187, 188, 181), (181, 188, 182, 175), (183, 190, 191, 184), (184, 191, 192, 185), (185, 192, 193, 186), (186, 193, 194, 187), (187, 194, 195, 188), (188, 195, 189, 182), (190, 197, 198, 191), (191, 198, 199, 192), (192, 199, 200, 193), (193, 200, 201, 194), (194, 201, 202, 195), (195, 202, 196, 189), (197, 204, 205, 198), (198, 205, 206, 199), (199, 206, 207, 200), (200, 207, 208, 201), (201, 208, 209, 202), (202, 209, 203, 196), (204, 211, 212, 205), (205, 212, 213, 206), (206, 213, 214, 207), (207, 214, 215, 208), (208, 215, 216, 209), (209, 216, 210, 203), (211, 218, 219, 212), (212, 219, 220, 213), (213, 220, 221, 214), (214, 221, 222, 215), (215, 222, 223, 216), (216, 223, 217, 210), (218, 225, 226, 219), (219, 226, 227, 220), (220, 227, 228, 221), (221, 228, 229, 222), (222, 229, 230, 223), (223, 230, 224, 217), (225, 232, 233, 226), (226, 233, 234, 227), (227, 234, 235, 228), (228, 235, 236, 229), (229, 236, 237, 230), (230, 237, 231, 224), (232, 239, 240, 233), (233, 240, 241, 234), (234, 241, 242, 235), (235, 242, 243, 236), (236, 243, 244, 237), (237, 244, 238, 231), (239, 246, 247, 240), (240, 247, 248, 241), (241, 248, 249, 242), (242, 249, 250, 243), (243, 250, 251, 244), (244, 251, 245, 238), (246, 253, 254, 247), (247, 254, 255, 248), (248, 255, 256, 249), (249, 256, 257, 250), (250, 257, 258, 251), (251, 258, 252, 245), (253, 260, 261, 254), (254, 261, 262, 255), (255, 262, 263, 256), (256, 263, 264, 257), (257, 264, 265, 258), (258, 265, 259, 252), (260, 267, 268, 261), (261, 268, 269, 262), (262, 269, 270, 263), (263, 270, 271, 264), (264, 271, 272, 265), (265, 272, 266, 259), (267, 274, 275, 268), (268, 275, 276, 269), (269, 276, 277, 270), (270, 277, 278, 271), (271, 278, 279, 272), (272, 279, 273, 266), (274, 281, 282, 275), (275, 282, 283, 276), (276, 283, 284, 277), (277, 284, 285, 278), (278, 285, 286, 279), (279, 286, 280, 273), (281, 288, 289, 282), (282, 289, 290, 283), (283, 290, 291, 284), (284, 291, 292, 285), (285, 292, 293, 286), (286, 293, 287, 280), (288, 295, 296, 289), (289, 296, 297, 290), (290, 297, 298, 291), (291, 298, 299, 292), (292, 299, 300, 293), (293, 300, 294, 287), (295, 302, 303, 296), (296, 303, 304, 297), (297, 304, 305, 298), (298, 305, 306, 299), (299, 306, 307, 300), (300, 307, 301, 294), (302, 309, 310, 303), (303, 310, 311, 304), (304, 311, 312, 305), (305, 312, 313, 306), (306, 313, 314, 307), (307, 314, 308, 301), (309, 316, 317, 310), (310, 317, 318, 311), (311, 318, 319, 312), (312, 319, 320, 313), (313, 320, 321, 314), (314, 321, 315, 308), (316, 323, 324, 317), (317, 324, 325, 318), (318, 325, 326, 319), (319, 326, 327, 320), (320, 327, 328, 321), (321, 328, 322, 315), (323, 330, 331, 324), (324, 331, 332, 325), (325, 332, 333, 326), (326, 333, 334, 327), (327, 334, 335, 328), (328, 335, 329, 322), (330, 1, 2, 331), (331, 2, 3, 332), (332, 3, 4, 333), (333, 4, 5, 334), (334, 5, 6, 335), (335, 6, 0, 329)])
me_torus.use_remesh_preserve_volume = False
me_torus.use_remesh_preserve_attributes = False
me_torus.use_mirror_vertex_groups = False
me_torus.update()
me_plane = bpy.data.meshes.new('Plane')
me_plane.from_pydata([(-1.0, -1.0, 0.0), (1.0, -1.0, 0.0), (-1.0, 1.0, 0.0), (1.0, 1.0, 0.0)], [], [(0, 1, 3, 2)])
me_plane.use_remesh_preserve_volume = False
me_plane.use_remesh_preserve_attributes = False
me_plane.use_mirror_vertex_groups = False
me_plane.update()
me_cube_001 = bpy.data.meshes.new('Cube.001')
me_cube_001.from_pydata([(-2.5, -2.5, -0.11), (-2.5, -2.5, 0.11), (-2.5, 2.5, -0.11), (-2.5, 2.5, 0.11), (2.5, -2.5, -0.11), (2.5, -2.5, 0.11), (2.5, 2.5, -0.11), (2.5, 2.5, 0.11), (-2.5, 1.875, -0.11), (-2.5, 1.25, -0.11), (-2.5, 0.625, -0.11), (-2.5, 0.0, -0.11), (-2.5, -0.625, -0.11), (-2.5, -1.25, -0.11), (-2.5, -1.875, -0.11), (-2.5, -1.875, 0.11), (-2.5, -1.25, 0.11), (-2.5, -0.625, 0.11), (-2.5, 0.0, 0.11), (-2.5, 0.625, 0.11), (-2.5, 1.25, 0.11), (-2.5, 1.875, 0.11), (1.875, 2.5, -0.11), (1.25, 2.5, -0.11), (0.625, 2.5, -0.11), (0.0, 2.5, -0.11), (-0.625, 2.5, -0.11), (-1.25, 2.5, -0.11), (-1.875, 2.5, -0.11), (-1.875, 2.5, 0.11), (-1.25, 2.5, 0.11), (-0.625, 2.5, 0.11), (0.0, 2.5, 0.11), (0.625, 2.5, 0.11), (1.25, 2.5, 0.11), (1.875, 2.5, 0.11), (2.5, -1.875, -0.11), (2.5, -1.25, -0.11), (2.5, -0.625, -0.11), (2.5, 0.0, -0.11), (2.5, 0.625, -0.11), (2.5, 1.25, -0.11), (2.5, 1.875, -0.11), (2.5, 1.875, 0.11), (2.5, 1.25, 0.11), (2.5, 0.625, 0.11), (2.5, 0.0, 0.11), (2.5, -0.625, 0.11), (2.5, -1.25, 0.11), (2.5, -1.875, 0.11), (-1.875, -2.5, -0.11), (-1.25, -2.5, -0.11), (-0.625, -2.5, -0.11), (0.0, -2.5, -0.11), (0.625, -2.5, -0.11), (1.25, -2.5, -0.11), (1.875, -2.5, -0.11), (1.875, -2.5, 0.11), (1.25, -2.5, 0.11), (0.625, -2.5, 0.11), (0.0, -2.5, 0.11), (-0.625, -2.5, 0.11), (-1.25, -2.5, 0.11), (-1.875, -2.5, 0.11), (1.875, 1.875, 0.11), (1.875, 1.25, 0.11), (1.875, 0.625, 0.11), (1.875, 0.0, 0.11), (1.875, -0.625, 0.11), (1.875, -1.25, 0.11), (1.875, -1.875, 0.11), (1.25, 1.875, 0.11), (1.25, 1.25, 0.11), (1.25, 0.625, 0.11), (1.25, 0.0, 0.11), (1.25, -0.625, 0.11), (1.25, -1.25, 0.11), (1.25, -1.875, 0.11), (0.625, 1.875, 0.11), (0.625, 1.25, 0.11), (0.625, 0.625, 0.11), (0.625, 0.0, 0.11), (0.625, -0.625, 0.11), (0.625, -1.25, 0.11), (0.625, -1.875, 0.11), (0.0, 1.875, 0.11), (0.0, 1.25, 0.11), (0.0, 0.625, 0.11), (0.0, 0.0, 0.11), (0.0, -0.625, 0.11), (0.0, -1.25, 0.11), (0.0, -1.875, 0.11), (-0.625, 1.875, 0.11), (-0.625, 1.25, 0.11), (-0.625, 0.625, 0.11), (-0.625, 0.0, 0.11), (-0.625, -0.625, 0.11), (-0.625, -1.25, 0.11), (-0.625, -1.875, 0.11), (-1.25, 1.875, 0.11), (-1.25, 1.25, 0.11), (-1.25, 0.625, 0.11), (-1.25, 0.0, 0.11), (-1.25, -0.625, 0.11), (-1.25, -1.25, 0.11), (-1.25, -1.875, 0.11), (-1.875, 1.875, 0.11), (-1.875, 1.25, 0.11), (-1.875, 0.625, 0.11), (-1.875, 0.0, 0.11), (-1.875, -0.625, 0.11), (-1.875, -1.25, 0.11), (-1.875, -1.875, 0.11), (-1.875, 1.875, -0.11), (-1.875, 1.25, -0.11), (-1.875, 0.625, -0.11), (-1.875, 0.0, -0.11), (-1.875, -0.625, -0.11), (-1.875, -1.25, -0.11), (-1.875, -1.875, -0.11), (-1.25, 1.875, -0.11), (-1.25, 1.25, -0.11), (-1.25, 0.625, -0.11), (-1.25, 0.0, -0.11), (-1.25, -0.625, -0.11), (-1.25, -1.25, -0.11), (-1.25, -1.875, -0.11), (-0.625, 1.875, -0.11), (-0.625, 1.25, -0.11), (-0.625, 0.625, -0.11), (-0.625, 0.0, -0.11), (-0.625, -0.625, -0.11), (-0.625, -1.25, -0.11), (-0.625, -1.875, -0.11), (0.0, 1.875, -0.11), (0.0, 1.25, -0.11), (0.0, 0.625, -0.11), (0.0, 0.0, -0.11), (0.0, -0.625, -0.11), (0.0, -1.25, -0.11), (0.0, -1.875, -0.11), (0.625, 1.875, -0.11), (0.625, 1.25, -0.11), (0.625, 0.625, -0.11), (0.625, 0.0, -0.11), (0.625, -0.625, -0.11), (0.625, -1.25, -0.11), (0.625, -1.875, -0.11), (1.25, 1.875, -0.11), (1.25, 1.25, -0.11), (1.25, 0.625, -0.11), (1.25, 0.0, -0.11), (1.25, -0.625, -0.11), (1.25, -1.25, -0.11), (1.25, -1.875, -0.11), (1.875, 1.875, -0.11), (1.875, 1.25, -0.11), (1.875, 0.625, -0.11), (1.875, 0.0, -0.11), (1.875, -0.625, -0.11), (1.875, -1.25, -0.11), (1.875, -1.875, -0.11), (1.25, 1.875, -0.11), (1.25, 1.25, -0.11), (1.875, 1.875, -0.11), (1.875, 1.25, -0.11), (1.25, 1.875, -0.11), (1.25, 1.25, -0.11), (1.875, 1.875, -0.11), (1.875, 1.25, -0.11), (-1.875, 1.875, -3.463), (-1.875, 1.25, -3.463), (-1.875, -1.25, -3.463), (-1.875, -1.875, -3.463), (-1.25, 1.875, -3.463), (-1.25, 1.25, -3.463), (-1.25, -1.25, -3.463), (-1.25, -1.875, -3.463), (1.25, -1.25, -3.463), (1.25, -1.875, -3.463), (1.875, -1.25, -3.463), (1.875, -1.875, -3.463), (1.25, 1.875, -3.463), (1.25, 1.25, -3.463), (1.875, 1.875, -3.463), (1.875, 1.25, -3.463), (-1.875, 1.875, -3.463), (-1.875, 1.25, -3.463), (-1.875, -1.25, -3.463), (-1.875, -1.875, -3.463), (-1.25, 1.875, -3.463), (-1.25, 1.25, -3.463), (-1.25, -1.25, -3.463), (-1.25, -1.875, -3.463), (1.25, -1.25, -3.463), (1.25, -1.875, -3.463), (1.875, -1.25, -3.463), (1.875, -1.875, -3.463), (1.25, 1.875, -3.463), (1.25, 1.25, -3.463), (1.875, 1.875, -3.463), (1.875, 1.25, -3.463), (-2.5, -1.875, -0.11), (-2.5, -2.5, -0.11), (-2.5, 1.875, 0.11), (-2.5, 2.5, 0.11), (-1.875, 2.5, -0.11), (-2.5, 2.5, -0.11), (1.875, 2.5, 0.11), (2.5, 2.5, 0.11), (2.5, 1.875, -0.11), (2.5, 2.5, -0.11), (2.5, -1.875, 0.11), (2.5, -2.5, 0.11), (1.875, -2.5, -0.11), (2.5, -2.5, -0.11), (-1.875, -2.5, 0.11), (-2.5, -2.5, 0.11), (-2.5, 1.875, -0.11), (-2.5, 1.25, -0.11), (-2.5, 0.625, -0.11), (-2.5, 0.0, -0.11), (-2.5, -0.625, -0.11), (-2.5, -1.25, -0.11), (-2.5, -1.875, 0.11), (-2.5, -1.25, 0.11), (-2.5, -0.625, 0.11), (-2.5, 0.0, 0.11), (-2.5, 0.625, 0.11), (-2.5, 1.25, 0.11), (1.875, 2.5, -0.11), (1.25, 2.5, -0.11), (0.625, 2.5, -0.11), (0.0, 2.5, -0.11), (-0.625, 2.5, -0.11), (-1.25, 2.5, -0.11), (-1.875, 2.5, 0.11), (-1.25, 2.5, 0.11), (-0.625, 2.5, 0.11), (0.0, 2.5, 0.11), (0.625, 2.5, 0.11), (1.25, 2.5, 0.11), (2.5, -1.875, -0.11), (2.5, -1.25, -0.11), (2.5, -0.625, -0.11), (2.5, 0.0, -0.11), (2.5, 0.625, -0.11), (2.5, 1.25, -0.11), (2.5, 1.875, 0.11), (2.5, 1.25, 0.11), (2.5, 0.625, 0.11), (2.5, 0.0, 0.11), (2.5, -0.625, 0.11), (2.5, -1.25, 0.11), (-1.875, -2.5, -0.11), (-1.25, -2.5, -0.11), (-0.625, -2.5, -0.11), (0.0, -2.5, -0.11), (0.625, -2.5, -0.11), (1.25, -2.5, -0.11), (1.875, -2.5, 0.11), (1.25, -2.5, 0.11), (0.625, -2.5, 0.11), (0.0, -2.5, 0.11), (-0.625, -2.5, 0.11), (-1.25, -2.5, 0.11), (1.875, -1.875, 0.11), (1.875, 1.875, 0.11), (1.875, 1.25, 0.11), (1.875, 0.625, 0.11), (1.875, 0.0, 0.11), (1.875, -0.625, 0.11), (1.875, -1.25, 0.11), (1.25, -1.875, 0.11), (1.25, 1.875, 0.11), (1.25, 1.25, 0.11), (1.25, 0.625, 0.11), (1.25, 0.0, 0.11), (1.25, -0.625, 0.11), (1.25, -1.25, 0.11), (0.625, -1.875, 0.11), (0.625, 1.875, 0.11), (0.625, 1.25, 0.11), (0.625, 0.625, 0.11), (0.625, 0.0, 0.11), (0.625, -0.625, 0.11), (0.625, -1.25, 0.11), (0.0, -1.875, 0.11), (0.0, 1.875, 0.11), (0.0, 1.25, 0.11), (0.0, 0.625, 0.11), (0.0, 0.0, 0.11), (0.0, -0.625, 0.11), (0.0, -1.25, 0.11), (-0.625, -1.875, 0.11), (-0.625, 1.875, 0.11), (-0.625, 1.25, 0.11), (-0.625, 0.625, 0.11), (-0.625, 0.0, 0.11), (-0.625, -0.625, 0.11), (-0.625, -1.25, 0.11), (-1.25, -1.875, 0.11), (-1.25, 1.875, 0.11), (-1.25, 1.25, 0.11), (-1.25, 0.625, 0.11), (-1.25, 0.0, 0.11), (-1.25, -0.625, 0.11), (-1.25, -1.25, 0.11), (-1.875, -1.875, 0.11), (-1.875, 1.875, 0.11), (-1.875, 1.25, 0.11), (-1.875, 0.625, 0.11), (-1.875, 0.0, 0.11), (-1.875, -0.625, 0.11), (-1.875, -1.25, 0.11), (-1.875, -1.875, -0.11), (-1.875, 1.875, -0.11), (-1.875, 1.25, -0.11), (-1.875, 0.625, -0.11), (-1.875, 0.0, -0.11), (-1.875, -0.625, -0.11), (-1.875, -1.25, -0.11), (-1.25, -1.875, -0.11), (-1.25, 1.875, -0.11), (-1.25, 1.25, -0.11), (-1.25, 0.625, -0.11), (-1.25, 0.0, -0.11), (-1.25, -0.625, -0.11), (-1.25, -1.25, -0.11), (-0.625, -1.875, -0.11), (-0.625, 1.875, -0.11), (-0.625, 1.25, -0.11), (-0.625, 0.625, -0.11), (-0.625, 0.0, -0.11), (-0.625, -0.625, -0.11), (-0.625, -1.25, -0.11), (0.0, -1.875, -0.11), (0.0, 1.875, -0.11), (0.0, 1.25, -0.11), (0.0, 0.625, -0.11), (0.0, 0.0, -0.11), (0.0, -0.625, -0.11), (0.0, -1.25, -0.11), (0.625, -1.875, -0.11), (0.625, 1.875, -0.11), (0.625, 1.25, -0.11), (0.625, 0.625, -0.11), (0.625, 0.0, -0.11), (0.625, -0.625, -0.11), (0.625, -1.25, -0.11), (1.25, -1.875, -0.11), (1.25, 1.875, -0.11), (1.25, 1.25, -0.11), (1.25, 0.625, -0.11), (1.25, 0.0, -0.11), (1.25, -0.625, -0.11), (1.25, -1.25, -0.11), (1.875, -1.875, -0.11), (1.875, 1.875, -0.11), (1.875, 1.25, -0.11), (1.875, 0.625, -0.11), (1.875, 0.0, -0.11), (1.875, -0.625, -0.11), (1.875, -1.25, -0.11), (1.25, 1.875, -0.11), (1.25, 1.25, -0.11), (1.875, 1.875, -0.11), (1.875, 1.25, -0.11), (1.25, 1.875, -0.11), (1.25, 1.25, -0.11), (1.875, 1.875, -0.11), (1.875, 1.25, -0.11), (-1.875, 1.875, -3.463), (-1.875, 1.25, -3.463), (-1.875, -1.25, -3.463), (-1.875, -1.875, -3.463), (-1.25, 1.875, -3.463), (-1.25, 1.25, -3.463), (-1.25, -1.25, -3.463), (-1.25, -1.875, -3.463), (1.25, -1.25, -3.463), (1.25, -1.875, -3.463), (1.875, -1.25, -3.463), (1.875, -1.875, -3.463), (1.25, 1.875, -3.463), (1.25, 1.25, -3.463), (1.875, 1.875, -3.463), (1.875, 1.25, -3.463), (-1.875, 1.875, -3.463), (-1.875, 1.25, -3.463), (-1.875, -1.25, -3.463), (-1.875, -1.875, -3.463), (-1.25, 1.875, -3.463), (-1.25, 1.25, -3.463), (-1.25, -1.25, -3.463), (-1.25, -1.875, -3.463), (1.25, -1.25, -3.463), (1.25, -1.875, -3.463), (1.875, -1.25, -3.463), (1.875, -1.875, -3.463), (1.25, 1.875, -3.463), (1.25, 1.25, -3.463), (1.875, 1.875, -3.463), (1.875, 1.25, -3.463)], [], [(0, 14, 15, 1), (2, 28, 29, 3), (6, 42, 43, 7), (4, 56, 57, 5), (161, 56, 4, 36), (112, 63, 1, 15), (49, 5, 57, 70), (70, 57, 58, 77), (77, 58, 59, 84), (84, 59, 60, 91), (91, 60, 61, 98), (98, 61, 62, 105), (105, 62, 63, 112), (7, 43, 64, 35), (43, 44, 65, 64), (44, 45, 66, 65), (45, 46, 67, 66), (46, 47, 68, 67), (47, 48, 69, 68), (48, 49, 70, 69), (35, 64, 71, 34), (64, 65, 72, 71), (65, 66, 73, 72), (66, 67, 74, 73), (67, 68, 75, 74), (68, 69, 76, 75), (69, 70, 77, 76), (34, 71, 78, 33), (71, 72, 79, 78), (72, 73, 80, 79), (73, 74, 81, 80), (74, 75, 82, 81), (75, 76, 83, 82), (76, 77, 84, 83), (33, 78, 85, 32), (78, 79, 86, 85), (79, 80, 87, 86), (80, 81, 88, 87), (81, 82, 89, 88), (82, 83, 90, 89), (83, 84, 91, 90), (32, 85, 92, 31), (85, 86, 93, 92), (86, 87, 94, 93), (87, 88, 95, 94), (88, 89, 96, 95), (89, 90, 97, 96), (90, 91, 98, 97), (31, 92, 99, 30), (92, 93, 100, 99), (93, 94, 101, 100), (94, 95, 102, 101), (95, 96, 103, 102), (96, 97, 104, 103), (97, 98, 105, 104), (30, 99, 106, 29), (99, 100, 107, 106), (100, 101, 108, 107), (101, 102, 109, 108), (102, 103, 110, 109), (103, 104, 111, 110), (104, 105, 112, 111), (29, 106, 21, 3), (106, 107, 20, 21), (107, 108, 19, 20), (108, 109, 18, 19), (109, 110, 17, 18), (110, 111, 16, 17), (111, 112, 15, 16), (14, 0, 50, 119), (119, 50, 51, 126), (126, 51, 52, 133), (133, 52, 53, 140), (140, 53, 54, 147), (147, 54, 55, 154), (154, 55, 56, 161), (2, 8, 113, 28), (8, 9, 114, 113), (9, 10, 115, 114), (10, 11, 116, 115), (11, 12, 117, 116), (12, 13, 118, 117), (13, 14, 119, 118), (28, 113, 120, 27), (119, 173, 172, 118), (114, 115, 122, 121), (115, 116, 123, 122), (116, 117, 124, 123), (117, 118, 125, 124), (153, 178, 180, 160), (27, 120, 127, 26), (120, 121, 128, 127), (121, 122, 129, 128), (122, 123, 130, 129), (123, 124, 131, 130), (124, 125, 132, 131), (125, 126, 133, 132), (26, 127, 134, 25), (127, 128, 135, 134), (128, 129, 136, 135), (129, 130, 137, 136), (130, 131, 138, 137), (131, 132, 139, 138), (132, 133, 140, 139), (25, 134, 141, 24), (134, 135, 142, 141), (135, 136, 143, 142), (136, 137, 144, 143), (137, 138, 145, 144), (138, 139, 146, 145), (139, 140, 147, 146), (24, 141, 148, 23), (141, 142, 149, 148), (142, 143, 150, 149), (143, 144, 151, 150), (144, 145, 152, 151), (145, 146, 153, 152), (146, 147, 154, 153), (23, 148, 155, 22), (156, 165, 163, 149), (149, 150, 157, 156), (150, 151, 158, 157), (151, 152, 159, 158), (152, 153, 160, 159), (168, 184, 185, 169), (22, 155, 42, 6), (155, 156, 41, 42), (156, 157, 40, 41), (157, 158, 39, 40), (158, 159, 38, 39), (159, 160, 37, 38), (160, 161, 36, 37), (50, 0, 1, 63), (56, 55, 58, 57), (55, 54, 59, 58), (54, 53, 60, 59), (53, 52, 61, 60), (52, 51, 62, 61), (51, 50, 63, 62), (36, 4, 5, 49), (42, 41, 44, 43), (41, 40, 45, 44), (40, 39, 46, 45), (39, 38, 47, 46), (38, 37, 48, 47), (37, 36, 49, 48), (22, 6, 7, 35), (28, 27, 30, 29), (27, 26, 31, 30), (26, 25, 32, 31), (25, 24, 33, 32), (24, 23, 34, 33), (23, 22, 35, 34), (8, 2, 3, 21), (14, 13, 16, 15), (13, 12, 17, 16), (12, 11, 18, 17), (11, 10, 19, 18), (10, 9, 20, 19), (9, 8, 21, 20), (165, 169, 167, 163), (149, 163, 162, 148), (148, 162, 164, 155), (155, 164, 165, 156), (167, 183, 182, 166), (164, 168, 169, 165), (162, 166, 168, 164), (163, 167, 166, 162), (185, 201, 199, 183), (171, 187, 186, 170), (175, 191, 187, 171), (182, 198, 200, 184), (166, 182, 184, 168), (125, 176, 177, 126), (161, 181, 179, 154), (169, 185, 183, 167), (118, 172, 176, 125), (114, 171, 170, 113), (126, 177, 173, 119), (120, 174, 175, 121), (154, 179, 178, 153), (160, 180, 181, 161), (113, 170, 174, 120), (121, 175, 171, 114), (186, 187, 191, 190), (188, 189, 193, 192), (194, 195, 197, 196), (198, 199, 201, 200), (172, 188, 192, 176), (173, 189, 188, 172), (177, 193, 189, 173), (174, 190, 191, 175), (178, 194, 196, 180), (176, 192, 193, 177), (181, 197, 195, 179), (179, 195, 194, 178), (183, 199, 198, 182), (180, 196, 197, 181), (184, 200, 201, 185), (170, 186, 190, 174), (203, 217, 224, 202), (207, 205, 236, 206), (211, 209, 248, 210), (215, 213, 260, 214), (357, 242, 215, 214), (308, 224, 217, 216), (212, 266, 260, 213), (266, 273, 261, 260), (273, 280, 262, 261), (280, 287, 263, 262), (287, 294, 264, 263), (294, 301, 265, 264), (301, 308, 216, 265), (209, 208, 267, 248), (248, 267, 268, 249), (249, 268, 269, 250), (250, 269, 270, 251), (251, 270, 271, 252), (252, 271, 272, 253), (253, 272, 266, 212), (208, 241, 274, 267), (267, 274, 275, 268), (268, 275, 276, 269), (269, 276, 277, 270), (270, 277, 278, 271), (271, 278, 279, 272), (272, 279, 273, 266), (241, 240, 281, 274), (274, 281, 282, 275), (275, 282, 283, 276), (276, 283, 284, 277), (277, 284, 285, 278), (278, 285, 286, 279), (279, 286, 280, 273), (240, 239, 288, 281), (281, 288, 289, 282), (282, 289, 290, 283), (283, 290, 291, 284), (284, 291, 292, 285), (285, 292, 293, 286), (286, 293, 287, 280), (239, 238, 295, 288), (288, 295, 296, 289), (289, 296, 297, 290), (290, 297, 298, 291), (291, 298, 299, 292), (292, 299, 300, 293), (293, 300, 294, 287), (238, 237, 302, 295), (295, 302, 303, 296), (296, 303, 304, 297), (297, 304, 305, 298), (298, 305, 306, 299), (299, 306, 307, 300), (300, 307, 301, 294), (237, 236, 309, 302), (302, 309, 310, 303), (303, 310, 311, 304), (304, 311, 312, 305), (305, 312, 313, 306), (306, 313, 314, 307), (307, 314, 308, 301), (236, 205, 204, 309), (309, 204, 229, 310), (310, 229, 228, 311), (311, 228, 227, 312), (312, 227, 226, 313), (313, 226, 225, 314), (314, 225, 224, 308), (202, 315, 254, 203), (315, 322, 255, 254), (322, 329, 256, 255), (329, 336, 257, 256), (336, 343, 258, 257), (343, 350, 259, 258), (350, 357, 214, 259), (207, 206, 316, 218), (218, 316, 317, 219), (219, 317, 318, 220), (220, 318, 319, 221), (221, 319, 320, 222), (222, 320, 321, 223), (223, 321, 315, 202), (206, 235, 323, 316), (315, 321, 374, 375), (317, 324, 325, 318), (318, 325, 326, 319), (319, 326, 327, 320), (320, 327, 328, 321), (356, 363, 382, 380), (235, 234, 330, 323), (323, 330, 331, 324), (324, 331, 332, 325), (325, 332, 333, 326), (326, 333, 334, 327), (327, 334, 335, 328), (328, 335, 329, 322), (234, 233, 337, 330), (330, 337, 338, 331), (331, 338, 339, 332), (332, 339, 340, 333), (333, 340, 341, 334), (334, 341, 342, 335), (335, 342, 336, 329), (233, 232, 344, 337), (337, 344, 345, 338), (338, 345, 346, 339), (339, 346, 347, 340), (340, 347, 348, 341), (341, 348, 349, 342), (342, 349, 343, 336), (232, 231, 351, 344), (344, 351, 352, 345), (345, 352, 353, 346), (346, 353, 354, 347), (347, 354, 355, 348), (348, 355, 356, 349), (349, 356, 350, 343), (231, 230, 358, 351), (359, 352, 365, 367), (352, 359, 360, 353), (353, 360, 361, 354), (354, 361, 362, 355), (355, 362, 363, 356), (370, 371, 387, 386), (230, 211, 210, 358), (358, 210, 247, 359), (359, 247, 246, 360), (360, 246, 245, 361), (361, 245, 244, 362), (362, 244, 243, 363), (363, 243, 242, 357), (254, 216, 217, 203), (214, 260, 261, 259), (259, 261, 262, 258), (258, 262, 263, 257), (257, 263, 264, 256), (256, 264, 265, 255), (255, 265, 216, 254), (242, 212, 213, 215), (210, 248, 249, 247), (247, 249, 250, 246), (246, 250, 251, 245), (245, 251, 252, 244), (244, 252, 253, 243), (243, 253, 212, 242), (230, 208, 209, 211), (206, 236, 237, 235), (235, 237, 238, 234), (234, 238, 239, 233), (233, 239, 240, 232), (232, 240, 241, 231), (231, 241, 208, 230), (218, 204, 205, 207), (202, 224, 225, 223), (223, 225, 226, 222), (222, 226, 227, 221), (221, 227, 228, 220), (220, 228, 229, 219), (219, 229, 204, 218), (367, 365, 369, 371), (352, 351, 364, 365), (351, 358, 366, 364), (358, 359, 367, 366), (369, 368, 384, 385), (366, 367, 371, 370), (364, 366, 370, 368), (365, 364, 368, 369), (387, 385, 401, 403), (373, 372, 388, 389), (377, 373, 389, 393), (384, 386, 402, 400), (368, 370, 386, 384), (328, 322, 379, 378), (357, 350, 381, 383), (371, 369, 385, 387), (321, 328, 378, 374), (317, 316, 372, 373), (322, 315, 375, 379), (323, 324, 377, 376), (350, 356, 380, 381), (363, 357, 383, 382), (316, 323, 376, 372), (324, 317, 373, 377), (388, 392, 393, 389), (390, 394, 395, 391), (396, 398, 399, 397), (400, 402, 403, 401), (374, 378, 394, 390), (375, 374, 390, 391), (379, 375, 391, 395), (376, 377, 393, 392), (380, 382, 398, 396), (378, 379, 395, 394), (383, 381, 397, 399), (381, 380, 396, 397), (385, 384, 400, 401), (382, 383, 399, 398), (386, 387, 403, 402), (372, 376, 392, 388)])
_uv = me_cube_001.uv_layers.new(name='UVMap')
_uv.uv.foreach_set('vector', [0.0, 0.0, 1.0, 0.0, 1.0, 1.0, 0.0, 1.0, 0.0, 0.0, 1.0, 0.0, 1.0, 1.0, 0.0, 1.0, 0.0, 0.0, 1.0, 0.0, 1.0, 1.0, 0.0, 1.0, 0.0, 0.0, 1.0, 0.0, 1.0, 1.0, 0.0, 1.0, 0.0, 0.0, 1.0, 0.0, 1.0, 1.0, 0.0, 1.0, 0.0, 0.0, 1.0, 0.0, 1.0, 1.0, 0.0, 1.0, 0.0, 0.0, 1.0, 0.0, 1.0, 1.0, 0.0, 1.0, 0.0, 0.0, 1.0, 0.0, 1.0, 1.0, 0.0, 1.0, 0.0, 0.0, 1.0, 0.0, 1.0, 1.0, 0.0, 1.0, 0.0, 0.0, 1.0, 0.0, 1.0, 1.0, 0.0, 1.0, 0.0, 0.0, 1.0, 0.0, 1.0, 1.0, 0.0, 1.0, 0.0, 0.0, 1.0, 0.0, 1.0, 1.0, 0.0, 1.0, 0.0, 0.0, 1.0, 0.0, 1.0, 1.0, 0.0, 1.0, 0.0, 0.0, 1.0, 0.0, 1.0, 1.0, 0.0, 1.0, 0.0, 0.0, 1.0, 0.0, 1.0, 1.0, 0.0, 1.0, 0.0, 0.0, 1.0, 0.0, 1.0, 1.0, 0.0, 1.0, 0.0, 0.0, 1.0, 0.0, 1.0, 1.0, 0.0, 1.0, 0.0, 0.0, 1.0, 0.0, 1.0, 1.0, 0.0, 1.0, 0.0, 0.0, 1.0, 0.0, 1.0, 1.0, 0.0, 1.0, 0.0, 0.0, 1.0, 0.0, 1.0, 1.0, 0.0, 1.0, 0.0, 0.0, 1.0, 0.0, 1.0, 1.0, 0.0, 1.0, 0.0, 0.0, 1.0, 0.0, 1.0, 1.0, 0.0, 1.0, 0.0, 0.0, 1.0, 0.0, 1.0, 1.0, 0.0, 1.0, 0.0, 0.0, 1.0, 0.0, 1.0, 1.0, 0.0, 1.0, 0.0, 0.0, 1.0, 0.0, 1.0, 1.0, 0.0, 1.0, 0.0, 0.0, 1.0, 0.0, 1.0, 1.0, 0.0, 1.0, 0.0, 0.0, 1.0, 0.0, 1.0, 1.0, 0.0, 1.0, 0.0, 0.0, 1.0, 0.0, 1.0, 1.0, 0.0, 1.0, 0.0, 0.0, 1.0, 0.0, 1.0, 1.0, 0.0, 1.0, 0.0, 0.0, 1.0, 0.0, 1.0, 1.0, 0.0, 1.0, 0.0, 0.0, 1.0, 0.0, 1.0, 1.0, 0.0, 1.0, 0.0, 0.0, 1.0, 0.0, 1.0, 1.0, 0.0, 1.0, 0.0, 0.0, 1.0, 0.0, 1.0, 1.0, 0.0, 1.0, 0.0, 0.0, 1.0, 0.0, 1.0, 1.0, 0.0, 1.0, 0.0, 0.0, 1.0, 0.0, 1.0, 1.0, 0.0, 1.0, 0.0, 0.0, 1.0, 0.0, 1.0, 1.0, 0.0, 1.0, 0.0, 0.0, 1.0, 0.0, 1.0, 1.0, 0.0, 1.0, 0.0, 0.0, 1.0, 0.0, 1.0, 1.0, 0.0, 1.0, 0.0, 0.0, 1.0, 0.0, 1.0, 1.0, 0.0, 1.0, 0.0, 0.0, 1.0, 0.0, 1.0, 1.0, 0.0, 1.0, 0.0, 0.0, 1.0, 0.0, 1.0, 1.0, 0.0, 1.0, 0.0, 0.0, 1.0, 0.0, 1.0, 1.0, 0.0, 1.0, 0.0, 0.0, 1.0, 0.0, 1.0, 1.0, 0.0, 1.0, 0.0, 0.0, 1.0, 0.0, 1.0, 1.0, 0.0, 1.0, 0.0, 0.0, 1.0, 0.0, 1.0, 1.0, 0.0, 1.0, 0.0, 0.0, 1.0, 0.0, 1.0, 1.0, 0.0, 1.0, 0.0, 0.0, 1.0, 0.0, 1.0, 1.0, 0.0, 1.0, 0.0, 0.0, 1.0, 0.0, 1.0, 1.0, 0.0, 1.0, 0.0, 0.0, 1.0, 0.0, 1.0, 1.0, 0.0, 1.0, 0.0, 0.0, 1.0, 0.0, 1.0, 1.0, 0.0, 1.0, 0.0, 0.0, 1.0, 0.0, 1.0, 1.0, 0.0, 1.0, 0.0, 0.0, 1.0, 0.0, 1.0, 1.0, 0.0, 1.0, 0.0, 0.0, 1.0, 0.0, 1.0, 1.0, 0.0, 1.0, 0.0, 0.0, 1.0, 0.0, 1.0, 1.0, 0.0, 1.0, 0.0, 0.0, 1.0, 0.0, 1.0, 1.0, 0.0, 1.0, 0.0, 0.0, 1.0, 0.0, 1.0, 1.0, 0.0, 1.0, 0.0, 0.0, 1.0, 0.0, 1.0, 1.0, 0.0, 1.0, 0.0, 0.0, 1.0, 0.0, 1.0, 1.0, 0.0, 1.0, 0.0, 0.0, 1.0, 0.0, 1.0, 1.0, 0.0, 1.0, 0.0, 0.0, 1.0, 0.0, 1.0, 1.0, 0.0, 1.0, 0.0, 0.0, 1.0, 0.0, 1.0, 1.0, 0.0, 1.0, 0.0, 0.0, 1.0, 0.0, 1.0, 1.0, 0.0, 1.0, 0.0, 0.0, 1.0, 0.0, 1.0, 1.0, 0.0, 1.0, 0.0, 0.0, 1.0, 0.0, 1.0, 1.0, 0.0, 1.0, 0.0, 0.0, 1.0, 0.0, 1.0, 1.0, 0.0, 1.0, 0.0, 0.0, 1.0, 0.0, 1.0, 1.0, 0.0, 1.0, 0.0, 0.0, 1.0, 0.0, 1.0, 1.0, 0.0, 1.0, 0.0, 0.0, 1.0, 0.0, 1.0, 1.0, 0.0, 1.0, 0.0, 0.0, 1.0, 0.0, 1.0, 1.0, 0.0, 1.0, 0.0, 0.0, 1.0, 0.0, 1.0, 1.0, 0.0, 1.0, 0.0, 0.0, 1.0, 0.0, 1.0, 1.0, 0.0, 1.0, 0.0, 0.0, 1.0, 0.0, 1.0, 1.0, 0.0, 1.0, 0.0, 0.0, 1.0, 0.0, 1.0, 1.0, 0.0, 1.0, 0.0, 0.0, 1.0, 0.0, 1.0, 1.0, 0.0, 1.0, 0.0, 0.0, 1.0, 0.0, 1.0, 1.0, 0.0, 1.0, 0.0, 0.0, 1.0, 0.0, 1.0, 1.0, 0.0, 1.0, 0.0, 0.0, 1.0, 0.0, 1.0, 1.0, 0.0, 1.0, 0.0, 0.0, 1.0, 0.0, 1.0, 1.0, 0.0, 1.0, 0.0, 0.0, 1.0, 0.0, 1.0, 1.0, 0.0, 1.0, 0.0, 0.0, 1.0, 0.0, 1.0, 1.0, 0.0, 1.0, 0.0, 0.0, 1.0, 0.0, 1.0, 1.0, 0.0, 1.0, 0.0, 0.0, 1.0, 0.0, 1.0, 1.0, 0.0, 1.0, 0.0, 0.0, 1.0, 0.0, 1.0, 1.0, 0.0, 1.0, 0.0, 0.0, 1.0, 0.0, 1.0, 1.0, 0.0, 1.0, 0.0, 0.0, 1.0, 0.0, 1.0, 1.0, 0.0, 1.0, 0.0, 0.0, 1.0, 0.0, 1.0, 1.0, 0.0, 1.0, 0.0, 0.0, 1.0, 0.0, 1.0, 1.0, 0.0, 1.0, 0.0, 0.0, 1.0, 0.0, 1.0, 1.0, 0.0, 1.0, 0.0, 0.0, 1.0, 0.0, 1.0, 1.0, 0.0, 1.0, 0.0, 0.0, 1.0, 0.0, 1.0, 1.0, 0.0, 1.0, 0.0, 0.0, 1.0, 0.0, 1.0, 1.0, 0.0, 1.0, 0.0, 0.0, 1.0, 0.0, 1.0, 1.0, 0.0, 1.0, 0.0, 0.0, 1.0, 0.0, 1.0, 1.0, 0.0, 1.0, 0.0, 0.0, 1.0, 0.0, 1.0, 1.0, 0.0, 1.0, 0.0, 0.0, 1.0, 0.0, 1.0, 1.0, 0.0, 1.0, 0.0, 0.0, 1.0, 0.0, 1.0, 1.0, 0.0, 1.0, 0.0, 0.0, 1.0, 0.0, 1.0, 1.0, 0.0, 1.0, 0.0, 0.0, 1.0, 0.0, 1.0, 1.0, 0.0, 1.0, 0.0, 0.0, 1.0, 0.0, 1.0, 1.0, 0.0, 1.0, 0.0, 0.0, 1.0, 0.0, 1.0, 1.0, 0.0, 1.0, 0.0, 0.0, 1.0, 0.0, 1.0, 1.0, 0.0, 1.0, 0.0, 0.0, 1.0, 0.0, 1.0, 1.0, 0.0, 1.0, 0.0, 0.0, 1.0, 0.0, 1.0, 1.0, 0.0, 1.0, 0.0, 0.0, 1.0, 0.0, 1.0, 1.0, 0.0, 1.0, 0.0, 0.0, 1.0, 0.0, 1.0, 1.0, 0.0, 1.0, 0.0, 0.0, 1.0, 0.0, 1.0, 1.0, 0.0, 1.0, 0.0, 0.0, 1.0, 0.0, 1.0, 1.0, 0.0, 1.0, 0.0, 0.0, 1.0, 0.0, 1.0, 1.0, 0.0, 1.0, 0.0, 0.0, 1.0, 0.0, 1.0, 1.0, 0.0, 1.0, 0.0, 0.0, 1.0, 0.0, 1.0, 1.0, 0.0, 1.0, 0.0, 0.0, 1.0, 0.0, 1.0, 1.0, 0.0, 1.0, 0.0, 0.0, 1.0, 0.0, 1.0, 1.0, 0.0, 1.0, 0.0, 0.0, 1.0, 0.0, 1.0, 1.0, 0.0, 1.0, 0.0, 0.0, 1.0, 0.0, 1.0, 1.0, 0.0, 1.0, 0.0, 0.0, 1.0, 0.0, 1.0, 1.0, 0.0, 1.0, 0.0, 0.0, 1.0, 0.0, 1.0, 1.0, 0.0, 1.0, 0.0, 0.0, 1.0, 0.0, 1.0, 1.0, 0.0, 1.0, 0.0, 0.0, 1.0, 0.0, 1.0, 1.0, 0.0, 1.0, 0.0, 0.0, 1.0, 0.0, 1.0, 1.0, 0.0, 1.0, 0.0, 0.0, 1.0, 0.0, 1.0, 1.0, 0.0, 1.0, 0.0, 0.0, 1.0, 0.0, 1.0, 1.0, 0.0, 1.0, 0.0, 0.0, 1.0, 0.0, 1.0, 1.0, 0.0, 1.0, 0.0, 0.0, 1.0, 0.0, 1.0, 1.0, 0.0, 1.0, 0.0, 0.0, 1.0, 0.0, 1.0, 1.0, 0.0, 1.0, 0.0, 0.0, 1.0, 0.0, 1.0, 1.0, 0.0, 1.0, 0.0, 0.0, 1.0, 0.0, 1.0, 1.0, 0.0, 1.0, 0.0, 0.0, 1.0, 0.0, 1.0, 1.0, 0.0, 1.0, 0.0, 0.0, 1.0, 0.0, 1.0, 1.0, 0.0, 1.0, 0.0, 0.0, 1.0, 0.0, 1.0, 1.0, 0.0, 1.0, 0.0, 0.0, 1.0, 0.0, 1.0, 1.0, 0.0, 1.0, 0.0, 0.0, 1.0, 0.0, 1.0, 1.0, 0.0, 1.0, 0.0, 0.0, 1.0, 0.0, 1.0, 1.0, 0.0, 1.0, 0.0, 0.0, 1.0, 0.0, 1.0, 1.0, 0.0, 1.0, 0.0, 0.0, 1.0, 0.0, 1.0, 1.0, 0.0, 1.0, 0.0, 0.0, 1.0, 0.0, 1.0, 1.0, 0.0, 1.0, 0.0, 0.0, 1.0, 0.0, 1.0, 1.0, 0.0, 1.0, 0.0, 0.0, 1.0, 0.0, 1.0, 1.0, 0.0, 1.0, 0.0, 0.0, 1.0, 0.0, 1.0, 1.0, 0.0, 1.0, 0.0, 0.0, 1.0, 0.0, 1.0, 1.0, 0.0, 1.0, 0.0, 0.0, 1.0, 0.0, 1.0, 1.0, 0.0, 1.0, 0.0, 0.0, 1.0, 0.0, 1.0, 1.0, 0.0, 1.0, 0.0, 0.0, 1.0, 0.0, 1.0, 1.0, 0.0, 1.0, 0.0, 0.0, 1.0, 0.0, 1.0, 1.0, 0.0, 1.0, 0.0, 0.0, 1.0, 0.0, 1.0, 1.0, 0.0, 1.0, 0.0, 0.0, 1.0, 0.0, 1.0, 1.0, 0.0, 1.0, 0.0, 0.0, 1.0, 0.0, 1.0, 1.0, 0.0, 1.0, 0.0, 0.0, 1.0, 0.0, 1.0, 1.0, 0.0, 1.0, 0.0, 0.0, 1.0, 0.0, 1.0, 1.0, 0.0, 1.0, 0.0, 0.0, 1.0, 0.0, 1.0, 1.0, 0.0, 1.0, 0.0, 0.0, 1.0, 0.0, 1.0, 1.0, 0.0, 1.0, 0.0, 0.0, 1.0, 0.0, 1.0, 1.0, 0.0, 1.0, 0.0, 0.0, 1.0, 0.0, 1.0, 1.0, 0.0, 1.0, 0.0, 0.0, 1.0, 0.0, 1.0, 1.0, 0.0, 1.0, 0.0, 0.0, 1.0, 0.0, 1.0, 1.0, 0.0, 1.0, 0.0, 0.0, 1.0, 0.0, 1.0, 1.0, 0.0, 1.0, 0.0, 0.0, 1.0, 0.0, 1.0, 1.0, 0.0, 1.0, 0.0, 0.0, 1.0, 0.0, 1.0, 1.0, 0.0, 1.0, 0.0, 0.0, 1.0, 0.0, 1.0, 1.0, 0.0, 1.0, 0.0, 0.0, 1.0, 0.0, 1.0, 1.0, 0.0, 1.0, 0.0, 0.0, 1.0, 0.0, 1.0, 1.0, 0.0, 1.0, 0.0, 0.0, 1.0, 0.0, 1.0, 1.0, 0.0, 1.0, 0.0, 0.0, 1.0, 0.0, 1.0, 1.0, 0.0, 1.0, 0.0, 0.0, 1.0, 0.0, 1.0, 1.0, 0.0, 1.0, 0.0, 0.0, 1.0, 0.0, 1.0, 1.0, 0.0, 1.0, 0.0, 0.0, 1.0, 0.0, 1.0, 1.0, 0.0, 1.0, 0.0, 0.0, 1.0, 0.0, 1.0, 1.0, 0.0, 1.0, 0.0, 0.0, 1.0, 0.0, 1.0, 1.0, 0.0, 1.0, 0.0, 0.0, 1.0, 0.0, 1.0, 1.0, 0.0, 1.0, 0.0, 0.0, 1.0, 0.0, 1.0, 1.0, 0.0, 1.0, 0.0, 0.0, 1.0, 0.0, 1.0, 1.0, 0.0, 1.0, 0.0, 0.0, 1.0, 0.0, 1.0, 1.0, 0.0, 1.0, 0.0, 0.0, 1.0, 0.0, 1.0, 1.0, 0.0, 1.0, 0.0, 0.0, 1.0, 0.0, 1.0, 1.0, 0.0, 1.0, 0.0, 0.0, 1.0, 0.0, 1.0, 1.0, 0.0, 1.0, 0.0, 0.0, 1.0, 0.0, 1.0, 1.0, 0.0, 1.0, 0.0, 0.0, 1.0, 0.0, 1.0, 1.0, 0.0, 1.0, 0.0, 0.0, 1.0, 0.0, 1.0, 1.0, 0.0, 1.0, 0.0, 0.0, 1.0, 0.0, 1.0, 1.0, 0.0, 1.0, 0.0, 0.0, 1.0, 0.0, 1.0, 1.0, 0.0, 1.0, 0.0, 0.0, 1.0, 0.0, 1.0, 1.0, 0.0, 1.0, 0.0, 0.0, 1.0, 0.0, 1.0, 1.0, 0.0, 1.0, 0.0, 0.0, 1.0, 0.0, 1.0, 1.0, 0.0, 1.0, 0.0, 0.0, 1.0, 0.0, 1.0, 1.0, 0.0, 1.0, 0.0, 0.0, 1.0, 0.0, 1.0, 1.0, 0.0, 1.0, 0.0, 0.0, 1.0, 0.0, 1.0, 1.0, 0.0, 1.0, 0.0, 0.0, 1.0, 0.0, 1.0, 1.0, 0.0, 1.0, 0.0, 0.0, 1.0, 0.0, 1.0, 1.0, 0.0, 1.0, 0.0, 0.0, 1.0, 0.0, 1.0, 1.0, 0.0, 1.0, 0.0, 0.0, 1.0, 0.0, 1.0, 1.0, 0.0, 1.0, 0.0, 0.0, 1.0, 0.0, 1.0, 1.0, 0.0, 1.0, 0.0, 0.0, 1.0, 0.0, 1.0, 1.0, 0.0, 1.0, 0.0, 0.0, 1.0, 0.0, 1.0, 1.0, 0.0, 1.0, 0.0, 0.0, 1.0, 0.0, 1.0, 1.0, 0.0, 1.0, 0.0, 0.0, 1.0, 0.0, 1.0, 1.0, 0.0, 1.0, 0.0, 0.0, 1.0, 0.0, 1.0, 1.0, 0.0, 1.0, 0.0, 0.0, 1.0, 0.0, 1.0, 1.0, 0.0, 1.0, 0.0, 0.0, 1.0, 0.0, 1.0, 1.0, 0.0, 1.0, 0.0, 0.0, 1.0, 0.0, 1.0, 1.0, 0.0, 1.0, 0.0, 0.0, 1.0, 0.0, 1.0, 1.0, 0.0, 1.0, 0.0, 0.0, 1.0, 0.0, 1.0, 1.0, 0.0, 1.0, 0.04784, 0.3671, 0.04784, 0.3512, 0.04982, 0.3512, 0.04982, 0.3671, 0.0001391, 0.3671, 0.0001438, 0.3512, 0.002131, 0.3512, 0.002126, 0.3671, 0.01604, 0.3671, 0.01604, 0.3512, 0.01803, 0.3512, 0.01802, 0.3671, 0.03193, 0.3671, 0.03194, 0.3512, 0.03393, 0.3512, 0.03392, 0.3671, 0.03392, 0.3691, 0.03193, 0.3691, 0.03193, 0.3671, 0.03392, 0.3671, 0.04585, 0.3492, 0.04784, 0.3492, 0.04784, 0.3512, 0.04585, 0.3512, 0.03194, 0.3492, 0.03393, 0.3492, 0.03393, 0.3512, 0.03194, 0.3512, 0.03393, 0.3492, 0.03591, 0.3492, 0.03591, 0.3512, 0.03393, 0.3512, 0.03591, 0.3492, 0.0379, 0.3492, 0.0379, 0.3512, 0.03591, 0.3512, 0.0379, 0.3492, 0.03989, 0.3492, 0.03989, 0.3512, 0.0379, 0.3512, 0.03989, 0.3492, 0.04188, 0.3492, 0.04188, 0.3512, 0.03989, 0.3512, 0.04188, 0.3492, 0.04386, 0.3492, 0.04386, 0.3512, 0.04188, 0.3512, 0.04386, 0.3492, 0.04585, 0.3492, 0.04585, 0.3512, 0.04386, 0.3512, 0.03194, 0.3353, 0.03393, 0.3353, 0.03393, 0.3373, 0.03194, 0.3373, 0.03194, 0.3373, 0.03393, 0.3373, 0.03393, 0.3393, 0.03194, 0.3393, 0.03194, 0.3393, 0.03393, 0.3393, 0.03393, 0.3413, 0.03194, 0.3413, 0.03194, 0.3413, 0.03393, 0.3413, 0.03393, 0.3433, 0.03194, 0.3433, 0.03194, 0.3433, 0.03393, 0.3433, 0.03393, 0.3453, 0.03194, 0.3453, 0.03194, 0.3453, 0.03393, 0.3453, 0.03393, 0.3472, 0.03194, 0.3472, 0.03194, 0.3472, 0.03393, 0.3472, 0.03393, 0.3492, 0.03194, 0.3492, 0.03393, 0.3353, 0.03592, 0.3353, 0.03592, 0.3373, 0.03393, 0.3373, 0.03393, 0.3373, 0.03592, 0.3373, 0.03592, 0.3393, 0.03393, 0.3393, 0.03393, 0.3393, 0.03592, 0.3393, 0.03592, 0.3413, 0.03393, 0.3413, 0.03393, 0.3413, 0.03592, 0.3413, 0.03592, 0.3433, 0.03393, 0.3433, 0.03393, 0.3433, 0.03592, 0.3433, 0.03591, 0.3453, 0.03393, 0.3453, 0.03393, 0.3453, 0.03591, 0.3453, 0.03591, 0.3472, 0.03393, 0.3472, 0.03393, 0.3472, 0.03591, 0.3472, 0.03591, 0.3492, 0.03393, 0.3492, 0.03592, 0.3353, 0.0379, 0.3353, 0.0379, 0.3373, 0.03592, 0.3373, 0.03592, 0.3373, 0.0379, 0.3373, 0.0379, 0.3393, 0.03592, 0.3393, 0.03592, 0.3393, 0.0379, 0.3393, 0.0379, 0.3413, 0.03592, 0.3413, 0.03592, 0.3413, 0.0379, 0.3413, 0.0379, 0.3433, 0.03592, 0.3433, 0.03592, 0.3433, 0.0379, 0.3433, 0.0379, 0.3453, 0.03591, 0.3453, 0.03591, 0.3453, 0.0379, 0.3453, 0.0379, 0.3472, 0.03591, 0.3472, 0.03591, 0.3472, 0.0379, 0.3472, 0.0379, 0.3492, 0.03591, 0.3492, 0.0379, 0.3353, 0.03989, 0.3353, 0.03989, 0.3373, 0.0379, 0.3373, 0.0379, 0.3373, 0.03989, 0.3373, 0.03989, 0.3393, 0.0379, 0.3393, 0.0379, 0.3393, 0.03989, 0.3393, 0.03989, 0.3413, 0.0379, 0.3413, 0.0379, 0.3413, 0.03989, 0.3413, 0.03989, 0.3433, 0.0379, 0.3433, 0.0379, 0.3433, 0.03989, 0.3433, 0.03989, 0.3453, 0.0379, 0.3453, 0.0379, 0.3453, 0.03989, 0.3453, 0.03989, 0.3472, 0.0379, 0.3472, 0.0379, 0.3472, 0.03989, 0.3472, 0.03989, 0.3492, 0.0379, 0.3492, 0.03989, 0.3353, 0.04188, 0.3353, 0.04188, 0.3373, 0.03989, 0.3373, 0.03989, 0.3373, 0.04188, 0.3373, 0.04188, 0.3393, 0.03989, 0.3393, 0.03989, 0.3393, 0.04188, 0.3393, 0.04188, 0.3413, 0.03989, 0.3413, 0.03989, 0.3413, 0.04188, 0.3413, 0.04188, 0.3433, 0.03989, 0.3433, 0.03989, 0.3433, 0.04188, 0.3433, 0.04188, 0.3453, 0.03989, 0.3453, 0.03989, 0.3453, 0.04188, 0.3453, 0.04188, 0.3472, 0.03989, 0.3472, 0.03989, 0.3472, 0.04188, 0.3472, 0.04188, 0.3492, 0.03989, 0.3492, 0.04188, 0.3353, 0.04386, 0.3353, 0.04386, 0.3373, 0.04188, 0.3373, 0.04188, 0.3373, 0.04386, 0.3373, 0.04386, 0.3393, 0.04188, 0.3393, 0.04188, 0.3393, 0.04386, 0.3393, 0.04386, 0.3413, 0.04188, 0.3413, 0.04188, 0.3413, 0.04386, 0.3413, 0.04386, 0.3433, 0.04188, 0.3433, 0.04188, 0.3433, 0.04386, 0.3433, 0.04386, 0.3453, 0.04188, 0.3453, 0.04188, 0.3453, 0.04386, 0.3453, 0.04386, 0.3472, 0.04188, 0.3472, 0.04188, 0.3472, 0.04386, 0.3472, 0.04386, 0.3492, 0.04188, 0.3492, 0.04386, 0.3353, 0.04585, 0.3353, 0.04585, 0.3373, 0.04386, 0.3373, 0.04386, 0.3373, 0.04585, 0.3373, 0.04585, 0.3393, 0.04386, 0.3393, 0.04386, 0.3393, 0.04585, 0.3393, 0.04585, 0.3413, 0.04386, 0.3413, 0.04386, 0.3413, 0.04585, 0.3413, 0.04585, 0.3433, 0.04386, 0.3433, 0.04386, 0.3433, 0.04585, 0.3433, 0.04585, 0.3453, 0.04386, 0.3453, 0.04386, 0.3453, 0.04585, 0.3453, 0.04585, 0.3472, 0.04386, 0.3472, 0.04386, 0.3472, 0.04585, 0.3472, 0.04585, 0.3492, 0.04386, 0.3492, 0.04585, 0.3353, 0.04784, 0.3353, 0.04784, 0.3373, 0.04585, 0.3373, 0.04585, 0.3373, 0.04784, 0.3373, 0.04784, 0.3393, 0.04585, 0.3393, 0.04585, 0.3393, 0.04784, 0.3393, 0.04784, 0.3413, 0.04585, 0.3413, 0.04585, 0.3413, 0.04784, 0.3413, 0.04784, 0.3433, 0.04585, 0.3433, 0.04585, 0.3433, 0.04784, 0.3433, 0.04784, 0.3453, 0.04585, 0.3453, 0.04585, 0.3453, 0.04784, 0.3453, 0.04784, 0.3472, 0.04585, 0.3472, 0.04585, 0.3472, 0.04784, 0.3472, 0.04784, 0.3492, 0.04585, 0.3492, 0.04784, 0.3691, 0.04585, 0.3691, 0.04585, 0.3671, 0.04784, 0.3671, 0.04585, 0.3691, 0.04387, 0.3691, 0.04386, 0.3671, 0.04585, 0.3671, 0.04387, 0.3691, 0.04188, 0.3691, 0.04188, 0.3671, 0.04386, 0.3671, 0.04188, 0.3691, 0.03989, 0.3691, 0.03989, 0.3671, 0.04188, 0.3671, 0.03989, 0.3691, 0.0379, 0.3691, 0.0379, 0.3671, 0.03989, 0.3671, 0.0379, 0.3691, 0.03591, 0.3691, 0.03591, 0.3671, 0.0379, 0.3671, 0.03591, 0.3691, 0.03392, 0.3691, 0.03392, 0.3671, 0.03591, 0.3671, 0.04791, 0.383, 0.04592, 0.383, 0.0459, 0.381, 0.04789, 0.381, 0.04789, 0.381, 0.0459, 0.381, 0.04589, 0.379, 0.04788, 0.379, 0.04788, 0.379, 0.04589, 0.379, 0.04588, 0.377, 0.04786, 0.377, 0.04786, 0.377, 0.04588, 0.377, 0.04587, 0.3751, 0.04785, 0.375, 0.04785, 0.375, 0.04587, 0.3751, 0.04586, 0.3731, 0.04785, 0.3731, 0.04785, 0.3731, 0.04586, 0.3731, 0.04586, 0.3711, 0.04784, 0.3711, 0.04784, 0.3711, 0.04586, 0.3711, 0.04585, 0.3691, 0.04784, 0.3691, 0.04592, 0.383, 0.04392, 0.383, 0.04391, 0.381, 0.0459, 0.381, 0.8528, 0.6681, 0.8499, 0.6684, 0.8319, 0.5025, 0.8348, 0.5022, 0.04589, 0.379, 0.0439, 0.379, 0.04389, 0.3771, 0.04588, 0.377, 0.04588, 0.377, 0.04389, 0.3771, 0.04388, 0.3751, 0.04587, 0.3751, 0.04587, 0.3751, 0.04388, 0.3751, 0.04387, 0.3731, 0.04586, 0.3731, 0.04586, 0.3731, 0.04387, 0.3731, 0.04387, 0.3711, 0.04586, 0.3711, 0.5033, 0.3332, 0.5004, 0.3332, 0.4996, 0.1681, 0.5025, 0.1681, 0.04392, 0.383, 0.04193, 0.3831, 0.04191, 0.381, 0.04391, 0.381, 0.04391, 0.381, 0.04191, 0.381, 0.0419, 0.3791, 0.0439, 0.379, 0.0439, 0.379, 0.0419, 0.3791, 0.0419, 0.3771, 0.04389, 0.3771, 0.04389, 0.3771, 0.0419, 0.3771, 0.04189, 0.3751, 0.04388, 0.3751, 0.04388, 0.3751, 0.04189, 0.3751, 0.04188, 0.3731, 0.04387, 0.3731, 0.04387, 0.3731, 0.04188, 0.3731, 0.04188, 0.3711, 0.04387, 0.3711, 0.04387, 0.3711, 0.04188, 0.3711, 0.04188, 0.3691, 0.04387, 0.3691, 0.04193, 0.3831, 0.03992, 0.3831, 0.03991, 0.3811, 0.04191, 0.381, 0.04191, 0.381, 0.03991, 0.3811, 0.0399, 0.3791, 0.0419, 0.3791, 0.0419, 0.3791, 0.0399, 0.3791, 0.0399, 0.3771, 0.0419, 0.3771, 0.0419, 0.3771, 0.0399, 0.3771, 0.0399, 0.3751, 0.04189, 0.3751, 0.04189, 0.3751, 0.0399, 0.3751, 0.03989, 0.3731, 0.04188, 0.3731, 0.04188, 0.3731, 0.03989, 0.3731, 0.03989, 0.3711, 0.04188, 0.3711, 0.04188, 0.3711, 0.03989, 0.3711, 0.03989, 0.3691, 0.04188, 0.3691, 0.03992, 0.3831, 0.03789, 0.3831, 0.03791, 0.3811, 0.03991, 0.3811, 0.03991, 0.3811, 0.03791, 0.3811, 0.0379, 0.379, 0.0399, 0.3791, 0.0399, 0.3791, 0.0379, 0.379, 0.03791, 0.3771, 0.0399, 0.3771, 0.0399, 0.3771, 0.03791, 0.3771, 0.03791, 0.3751, 0.0399, 0.3751, 0.0399, 0.3751, 0.03791, 0.3751, 0.0379, 0.3731, 0.03989, 0.3731, 0.03989, 0.3731, 0.0379, 0.3731, 0.0379, 0.3711, 0.03989, 0.3711, 0.03989, 0.3711, 0.0379, 0.3711, 0.0379, 0.3691, 0.03989, 0.3691, 0.03789, 0.3831, 0.03581, 0.3831, 0.03591, 0.3811, 0.03791, 0.3811, 0.03791, 0.3811, 0.03591, 0.3811, 0.03587, 0.3791, 0.0379, 0.379, 0.0379, 0.379, 0.03587, 0.3791, 0.03594, 0.3771, 0.03791, 0.3771, 0.03791, 0.3771, 0.03594, 0.3771, 0.03592, 0.3751, 0.03791, 0.3751, 0.03791, 0.3751, 0.03592, 0.3751, 0.03591, 0.3731, 0.0379, 0.3731, 0.0379, 0.3731, 0.03591, 0.3731, 0.03591, 0.3711, 0.0379, 0.3711, 0.0379, 0.3711, 0.03591, 0.3711, 0.03591, 0.3691, 0.0379, 0.3691, 0.03581, 0.3831, 0.03384, 0.383, 0.03394, 0.3811, 0.03591, 0.3811, 0.03389, 0.3791, 0.03587, 0.3791, 0.03585, 0.3791, 0.03392, 0.3791, 0.03587, 0.3791, 0.03389, 0.3791, 0.03394, 0.3771, 0.03594, 0.3771, 0.03594, 0.3771, 0.03394, 0.3771, 0.03392, 0.3751, 0.03592, 0.3751, 0.03592, 0.3751, 0.03392, 0.3751, 0.03392, 0.3731, 0.03591, 0.3731, 0.03591, 0.3731, 0.03392, 0.3731, 0.03392, 0.3711, 0.03591, 0.3711, 0.1862, 0.3347, 0.1833, 0.335, 0.1652, 0.1692, 0.1681, 0.1689, 0.03384, 0.383, 0.03201, 0.383, 0.03199, 0.3812, 0.03394, 0.3811, 0.03394, 0.3811, 0.03199, 0.3812, 0.0319, 0.3792, 0.03389, 0.3791, 0.03389, 0.3791, 0.0319, 0.3792, 0.03189, 0.3771, 0.03394, 0.3771, 0.03394, 0.3771, 0.03189, 0.3771, 0.0319, 0.3751, 0.03392, 0.3751, 0.03392, 0.3751, 0.0319, 0.3751, 0.03192, 0.3731, 0.03392, 0.3731, 0.03392, 0.3731, 0.03192, 0.3731, 0.03192, 0.3711, 0.03392, 0.3711, 0.03392, 0.3711, 0.03192, 0.3711, 0.03193, 0.3691, 0.03392, 0.3691, 0.04585, 0.3671, 0.04585, 0.3512, 0.04784, 0.3512, 0.04784, 0.3671, 0.03392, 0.3671, 0.03393, 0.3512, 0.03591, 0.3512, 0.03591, 0.3671, 0.03591, 0.3671, 0.03591, 0.3512, 0.0379, 0.3512, 0.0379, 0.3671, 0.0379, 0.3671, 0.0379, 0.3512, 0.03989, 0.3512, 0.03989, 0.3671, 0.03989, 0.3671, 0.03989, 0.3512, 0.04188, 0.3512, 0.04188, 0.3671, 0.04188, 0.3671, 0.04188, 0.3512, 0.04386, 0.3512, 0.04386, 0.3671, 0.04386, 0.3671, 0.04386, 0.3512, 0.04585, 0.3512, 0.04585, 0.3671, 0.02995, 0.3671, 0.02995, 0.3512, 0.03194, 0.3512, 0.03193, 0.3671, 0.01802, 0.3671, 0.01803, 0.3512, 0.02002, 0.3512, 0.02001, 0.3671, 0.02001, 0.3671, 0.02002, 0.3512, 0.022, 0.3512, 0.022, 0.3671, 0.022, 0.3671, 0.022, 0.3512, 0.02399, 0.3512, 0.02399, 0.3671, 0.02399, 0.3671, 0.02399, 0.3512, 0.02598, 0.3512, 0.02597, 0.3671, 0.02597, 0.3671, 0.02598, 0.3512, 0.02796, 0.3512, 0.02796, 0.3671, 0.02796, 0.3671, 0.02796, 0.3512, 0.02995, 0.3512, 0.02995, 0.3671, 0.01405, 0.3671, 0.01405, 0.3512, 0.01604, 0.3512, 0.01604, 0.3671, 0.002126, 0.3671, 0.002131, 0.3512, 0.004118, 0.3512, 0.004114, 0.3671, 0.004114, 0.3671, 0.004118, 0.3512, 0.006105, 0.3512, 0.006101, 0.3671, 0.006101, 0.3671, 0.006105, 0.3512, 0.008093, 0.3512, 0.008088, 0.3671, 0.008088, 0.3671, 0.008093, 0.3512, 0.01008, 0.3512, 0.01008, 0.3671, 0.01008, 0.3671, 0.01008, 0.3512, 0.01207, 0.3512, 0.01206, 0.3671, 0.01206, 0.3671, 0.01207, 0.3512, 0.01405, 0.3512, 0.01405, 0.3671, 0.06174, 0.3671, 0.06174, 0.3512, 0.06373, 0.3512, 0.06373, 0.3671, 0.04982, 0.3671, 0.04982, 0.3512, 0.05181, 0.3512, 0.05181, 0.3671, 0.05181, 0.3671, 0.05181, 0.3512, 0.0538, 0.3512, 0.0538, 0.3671, 0.0538, 0.3671, 0.0538, 0.3512, 0.05578, 0.3512, 0.05578, 0.3671, 0.05578, 0.3671, 0.05578, 0.3512, 0.05777, 0.3512, 0.05777, 0.3671, 0.05777, 0.3671, 0.05777, 0.3512, 0.05976, 0.3512, 0.05976, 0.3671, 0.05976, 0.3671, 0.05976, 0.3512, 0.06174, 0.3512, 0.06174, 0.3671, 0.03392, 0.3791, 0.03585, 0.3791, 0.03581, 0.3792, 0.03396, 0.3791, 0.03587, 0.3791, 0.03591, 0.3811, 0.03588, 0.3811, 0.03585, 0.3791, 0.03591, 0.3811, 0.03394, 0.3811, 0.03397, 0.381, 0.03588, 0.3811, 0.03394, 0.3811, 0.03389, 0.3791, 0.03392, 0.3791, 0.03397, 0.381, 0.1472, 0.0004408, 0.1501, 0.0001391, 0.1681, 0.166, 0.1652, 0.1663, 0.03397, 0.381, 0.03392, 0.3791, 0.03396, 0.3791, 0.034, 0.381, 0.03588, 0.3811, 0.03397, 0.381, 0.034, 0.381, 0.03584, 0.381, 0.03585, 0.3791, 0.03588, 0.3811, 0.03584, 0.381, 0.03581, 0.3792, 0.1652, 0.1692, 0.1652, 0.1663, 0.1653, 0.1663, 0.1653, 0.1691, 0.5014, 0.5022, 0.4986, 0.5025, 0.4986, 0.5024, 0.5014, 0.5022, 0.5014, 0.4993, 0.5014, 0.5022, 0.5014, 0.5022, 0.5014, 0.4994, 0.1681, 0.166, 0.1681, 0.1689, 0.1681, 0.1688, 0.1681, 0.1661, 0.3332, 0.1652, 0.3332, 0.1681, 0.1681, 0.1689, 0.1681, 0.166, 0.8138, 0.3338, 0.8167, 0.3335, 0.8348, 0.4993, 0.8319, 0.4996, 0.4986, 0.0001391, 0.5014, 0.0001391, 0.5022, 0.1652, 0.4993, 0.1652, 0.0001391, 0.1699, 0.0001391, 0.1671, 0.1652, 0.1663, 0.1652, 0.1692, 0.6668, 0.5033, 0.6668, 0.5004, 0.8319, 0.4996, 0.8319, 0.5025, 0.5195, 0.6681, 0.5166, 0.6684, 0.4986, 0.5025, 0.5014, 0.5022, 0.9999, 0.4986, 0.9999, 0.5014, 0.8348, 0.5022, 0.8348, 0.4993, 0.4805, 0.3338, 0.4834, 0.3335, 0.5014, 0.4993, 0.4986, 0.4996, 0.6681, 0.1472, 0.6684, 0.1501, 0.5025, 0.1681, 0.5022, 0.1652, 0.3338, 0.1862, 0.3335, 0.1833, 0.4993, 0.1652, 0.4996, 0.1681, 0.3335, 0.5033, 0.3335, 0.5004, 0.4986, 0.4996, 0.4986, 0.5025, 0.6665, 0.4986, 0.6665, 0.5014, 0.5014, 0.5022, 0.5014, 0.4993, 0.4986, 0.5024, 0.4986, 0.4997, 0.5014, 0.4994, 0.5014, 0.5022, 0.8319, 0.5024, 0.8319, 0.4997, 0.8347, 0.4994, 0.8347, 0.5022, 0.5024, 0.1681, 0.4997, 0.1681, 0.4994, 0.1653, 0.5022, 0.1653, 0.1681, 0.1661, 0.1681, 0.1688, 0.1653, 0.1691, 0.1653, 0.1663, 0.8319, 0.5025, 0.8319, 0.4996, 0.8319, 0.4997, 0.8319, 0.5024, 0.8348, 0.5022, 0.8319, 0.5025, 0.8319, 0.5024, 0.8347, 0.5022, 0.8348, 0.4993, 0.8348, 0.5022, 0.8347, 0.5022, 0.8347, 0.4994, 0.4986, 0.4996, 0.5014, 0.4993, 0.5014, 0.4994, 0.4986, 0.4997, 0.5025, 0.1681, 0.4996, 0.1681, 0.4997, 0.1681, 0.5024, 0.1681, 0.8319, 0.4996, 0.8348, 0.4993, 0.8347, 0.4994, 0.8319, 0.4997, 0.4993, 0.1652, 0.5022, 0.1652, 0.5022, 0.1653, 0.4994, 0.1653, 0.5022, 0.1652, 0.5025, 0.1681, 0.5024, 0.1681, 0.5022, 0.1653, 0.1652, 0.1663, 0.1681, 0.166, 0.1681, 0.1661, 0.1653, 0.1663, 0.4996, 0.1681, 0.4993, 0.1652, 0.4994, 0.1653, 0.4997, 0.1681, 0.1681, 0.1689, 0.1652, 0.1692, 0.1653, 0.1691, 0.1681, 0.1688, 0.4986, 0.5025, 0.4986, 0.4996, 0.4986, 0.4997, 0.4986, 0.5024])
me_cube_001.materials.append(mat_material_002)
me_cube_001.use_remesh_preserve_volume = False
me_cube_001.use_remesh_preserve_attributes = False
me_cube_001.use_mirror_vertex_groups = False
me_cube_001.update()

# ---- objects
ob_icing = bpy.data.objects.new('Icing', me_torus_001)
ob_donut = bpy.data.objects.new('Donut', me_torus)
ob_plane = bpy.data.objects.new('Plane', me_plane)
ob_lamp = bpy.data.objects.new('Lamp', light_lamp)
ob_camera = bpy.data.objects.new('Camera', cam_camera)
ob_table = bpy.data.objects.new('Table', me_cube_001)

# ---- transforms, parenting, visibility, modifiers, constraints
ob_icing.location = (0.0, 0.0, 0.5715)
ob_icing.lineart.crease_threshold = 0.0
_m = ob_icing.modifiers.new('Solidify', 'SOLIDIFY')
_m.thickness = 0.059
_m.offset = 1.0
_m.nonmanifold_thickness_mode = 'FIXED'
_m.nonmanifold_merge_threshold = 0.0003
_m = ob_icing.modifiers.new('Subsurf', 'SUBSURF')
_m.uv_smooth = 'PRESERVE_CORNERS'
_m.levels = 0
_m.render_levels = 4
_m.show_only_control_edges = False
ob_donut.location = (0.0, 0.0, 0.5715)
ob_donut.lineart.crease_threshold = 0.0
_m = ob_donut.modifiers.new('Subsurf', 'SUBSURF')
_m.uv_smooth = 'PRESERVE_CORNERS'
_m.levels = 0
_m.render_levels = 4
_m.show_only_control_edges = False
ob_plane.location = (0.0, 0.0, 0.0)
ob_plane.scale = (8.0, 8.0, 8.0)
ob_plane.lineart.crease_threshold = 0.0
ob_lamp.location = (4.076, 1.005, 5.904)
ob_lamp.rotation_euler = (0.6503, 0.05522, 1.866)
ob_lamp.lock_rotations_4d = False
ob_lamp.empty_display_type = 'ARROWS'
ob_lamp.color = (0.0, 0.0, 0.0, 0.0)
ob_lamp.lineart.crease_threshold = 0.0
ob_camera.location = (7.481, -6.508, 5.344)
ob_camera.rotation_euler = (1.109, 0.0, 0.8149)
ob_camera.lock_rotations_4d = False
ob_camera.empty_display_type = 'ARROWS'
ob_camera.color = (0.0, 0.0, 0.0, 0.0)
ob_camera.display_type = 'WIRE'
ob_camera.lineart.crease_threshold = 0.0
ob_table.location = (0.0, 0.0, 0.0)
ob_table.lineart.crease_threshold = 0.0
_m = ob_table.modifiers.new('Triangulate', 'TRIANGULATE')

# ---- collection membership
col_collection_1.objects.link(ob_icing)
col_collection_1.objects.link(ob_donut)
col_collection_1.objects.link(ob_plane)
col_collection_1.objects.link(ob_lamp)
col_collection_1.objects.link(ob_camera)
col_collection_2.objects.link(ob_table)

# ---- scene / render settings (as saved in the file)
scene.camera = ob_camera
scene.frame_start = 1; scene.frame_end = 250; scene.frame_set(1)
scene.render.engine = 'BLENDER_EEVEE_NEXT'
scene.render.resolution_percentage = 50
scene.render.dither_intensity = 0.0
scene.cycles.use_denoising = False
scene.cycles.samples = 128
scene.cycles.sampling_pattern = 'TABULATED_SOBOL'
scene.cycles.use_adaptive_sampling = False
scene.cycles.use_light_tree = False
scene.cycles.blur_glossy = 0.0
scene.cycles.sample_clamp_indirect = 0.0
scene.view_settings.view_transform = 'Standard'
bpy.context.view_layer.update()

